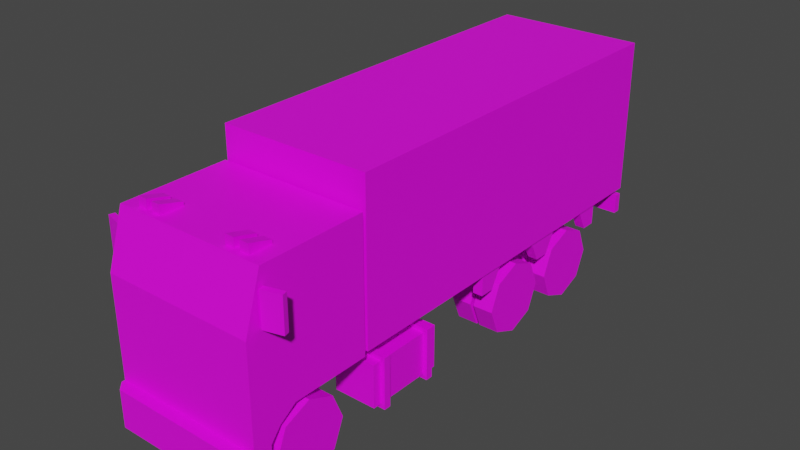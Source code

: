 # Source: Veh_Truck_03_Blue.blend  (saved by Blender 2.90.8; exported with 4.5.12 LTS)
import bpy
from mathutils import Matrix  # noqa: F401  (used for matrix-valued properties, if any)

bpy.ops.wm.read_factory_settings(use_empty=True)
scene = bpy.context.scene
scene.name = 'Scene'

# ---- collections
col_collection = bpy.data.collections.new('Collection'); scene.collection.children.link(col_collection)

# ---- images (referenced by path relative to the original .blend; pixels are not part of the script)
import os
ASSET_DIR = os.environ.get("B2B_ASSET_DIR", "")  # directory of the original .blend (textures are referenced by path, not embedded)
HERE = os.path.dirname(os.path.abspath(__file__))  # packed textures are extracted next to this script under _unpacked/

def load_image(name, relpath, width, height, colorspace="sRGB"):
    """Load a texture the original file referenced (path relative to the .blend, or extracted next to this script)."""
    p = next((c for c in (os.path.join(HERE, relpath), os.path.join(ASSET_DIR, relpath)) if relpath and os.path.exists(c)), "")
    if p:
        img = bpy.data.images.load(p, check_existing=True)
        img.name = name
    else:  # same state as the original file: an image datablock whose file is absent (Cycles renders it pink)
        img = bpy.data.images.new(name, width, height)
        img.source = "FILE"
        img.filepath = "//" + (relpath or name)
    img.colorspace_settings.name = colorspace
    return img
img_city_vehicles_pallete_png = load_image('city_vehicles_pallete.png', 'city_vehicles_pallete.png', 1024, 1024, 'sRGB')

# ---- materials (node trees are filled in below, after node groups)
mat_material = bpy.data.materials.new('Material')
mat_material.use_transparent_shadow = False

# ---- material node trees
mat_material.use_nodes = True; mat_material.node_tree.nodes.clear()
_N = mat_material.node_tree.nodes; _L = mat_material.node_tree.links
n0 = _N.new('ShaderNodeBsdfPrincipled'); n0.name = 'Principled BSDF'; n0.location = (10, 300)
n0.distribution = 'GGX'
n0.subsurface_method = 'BURLEY'
n0.inputs[3].default_value = 1.45
n0.inputs[27].default_value = (0.0, 0.0, 0.0, 1.0)
n0.inputs[28].default_value = 1.0
n1 = _N.new('ShaderNodeOutputMaterial'); n1.name = 'Material Output'; n1.location = (300, 300)
n2 = _N.new('ShaderNodeTexImage'); n2.name = 'Image Texture'; n2.location = (-389, 44)
n2.image = img_city_vehicles_pallete_png
n2.interpolation = 'Closest'
_L.new(n0.outputs[0], n1.inputs[0])
_L.new(n2.outputs[0], n0.inputs[0])
n1.is_active_output = True

# ---- world
world_world = bpy.data.worlds.new('World'); scene.world = world_world
world_world.use_nodes = True; world_world.node_tree.nodes.clear()
_N = world_world.node_tree.nodes; _L = world_world.node_tree.links
n0 = _N.new('ShaderNodeOutputWorld'); n0.name = 'World Output'; n0.location = (300, 300)
n1 = _N.new('ShaderNodeBackground'); n1.name = 'Background'; n1.location = (10, 300)
n1.inputs[0].default_value = (0.05088, 0.05088, 0.05088, 1.0)
_L.new(n1.outputs[0], n0.inputs[0])
n0.is_active_output = True
world_world.color = (0.05088, 0.05088, 0.05088)
world_world.use_sun_shadow = False
world_world.sun_shadow_jitter_overblur = 0.0

# ---- meshes
me_plane = bpy.data.meshes.new('Plane')
me_plane.from_pydata([(0.4551, -2.123, 0.5907), (0.4551, -1.973, 0.6933), (0.6238, -2.229, 1.792), (0.6663, -2.365, 0.4834), (0.6663, -1.277, 1.832), (0.6238, -2.352, 1.402), (0.6663, -1.277, 1.361), (0.4551, -1.277, 0.6933), (0.6663, -1.973, 0.6933), (0.6663, -1.277, 0.6933), (0.4551, -1.277, 0.4834), (0.6663, -2.123, 0.5907), (0.4551, -2.211, 0.4834), (0.4551, -1.887, 0.4834), (0.6663, -2.211, 0.4834), (0.6663, -2.365, 0.1555), (0.4551, -2.211, 0.1555), (0.6663, -2.211, 0.1555), (0.5974, -2.464, 0.4834), (0.6663, -2.395, 0.4834), (0.6663, -2.395, 0.1555), (0.5974, -2.464, 0.1555), (0.3151, -2.211, 0.4834), (0.3151, -1.277, 0.4834), (0.1978, -1.277, 0.2064), (0.1978, -2.193, 0.2064), (0.6663, -1.712, 1.404), (0.6663, -1.712, 1.79), (0.6663, -1.58, 0.6933), (0.6663, -2.185, 1.79), (0.6663, -2.307, 1.404), (0.0425, -2.229, 1.792), (0.0425, -2.352, 1.402), (0.6663, -1.58, 1.832), (0.6663, -2.217, 1.832), (0.6663, -2.365, 1.361), (0.6663, -1.58, 1.361), (0.3541, -2.365, 0.4834), (0.3485, -2.365, 1.031), (0.6663, -2.365, 0.7567), (0.6663, -2.365, 0.5559), (0.3977, -2.365, 0.7567), (0.3977, -2.365, 0.5559), (0.6663, -2.365, 0.5985), (0.3977, -2.365, 0.5985), (0.1042, -2.464, 0.3903), (0.1042, -2.464, 0.2528), (-0.4551, -2.123, 0.5907), (-0.4551, -1.973, 0.6933), (-0.6238, -2.229, 1.792), (-0.6663, -2.365, 0.4834), (-0.6663, -1.277, 1.832), (-0.6238, -2.352, 1.402), (-0.6663, -1.277, 1.361), (0.0, -2.217, 1.832), (0.0, -2.365, 0.4834), (0.0, -1.277, 1.832), (0.0, -1.277, 0.4834), (0.0, -2.365, 1.361), (0.0, -1.277, 1.361), (-0.4551, -1.277, 0.6933), (-0.6663, -1.973, 0.6933), (-0.6663, -1.277, 0.6933), (-0.4551, -1.277, 0.4834), (-0.6663, -2.123, 0.5907), (-0.4551, -2.211, 0.4834), (-0.4551, -1.887, 0.4834), (-0.6663, -2.211, 0.4834), (0.0, -2.211, 0.4834), (0.0, -2.365, 0.1555), (-0.6663, -2.365, 0.1555), (-0.4551, -2.211, 0.1555), (-0.6663, -2.211, 0.1555), (0.0, -2.211, 0.1555), (0.0, -2.464, 0.4834), (0.0, -2.464, 0.1555), (-0.5974, -2.464, 0.4834), (-0.6663, -2.395, 0.4834), (-0.6663, -2.395, 0.1555), (-0.5974, -2.464, 0.1555), (-0.3151, -2.211, 0.4834), (-0.3151, -1.277, 0.4834), (0.0, -2.193, 0.2064), (0.0, -1.277, 0.2064), (-0.1978, -1.277, 0.2064), (-0.1978, -2.193, 0.2064), (0.0, -1.277, 0.6933), (-0.6663, -1.712, 1.404), (-0.6663, -1.712, 1.79), (-0.6663, -1.58, 0.6933), (-0.6663, -2.185, 1.79), (-0.6663, -2.307, 1.404), (-0.0425, -2.229, 1.792), (-0.0425, -2.352, 1.402), (-0.6663, -1.58, 1.832), (-0.6663, -2.217, 1.832), (-0.6663, -2.365, 1.361), (-0.6663, -1.58, 1.361), (-0.3541, -2.365, 0.4834), (0.0, -2.365, 1.031), (-0.3485, -2.365, 1.031), (-0.6663, -2.365, 0.7567), (-0.6663, -2.365, 0.5559), (-0.3977, -2.365, 0.7567), (-0.3977, -2.365, 0.5559), (-0.6663, -2.365, 0.5985), (-0.3977, -2.365, 0.5985), (0.0, -2.464, 0.3903), (0.0, -2.464, 0.2528), (-0.1042, -2.464, 0.3903), (-0.1042, -2.464, 0.2528), (0.1468, -1.294, 0.5162), (0.1468, -1.294, 0.6541), (0.1468, 2.224, 0.5162), (0.1468, 2.224, 0.6541), (0.2365, -1.294, 0.5162), (0.2365, -1.294, 0.6541), (0.2365, 2.224, 0.5162), (0.2365, 2.224, 0.6541), (-0.1468, -1.294, 0.5162), (-0.1468, -1.294, 0.6541), (-0.1468, 2.224, 0.5162), (-0.1468, 2.224, 0.6541), (-0.2365, -1.294, 0.5162), (-0.2365, -1.294, 0.6541), (-0.2365, 2.224, 0.5162), (-0.2365, 2.224, 0.6541), (-0.2917, -1.193, 0.1985), (-0.2917, -1.193, 0.5748), (-0.2917, -0.4874, 0.1985), (-0.2917, -0.4874, 0.5748), (-0.668, -1.193, 0.1985), (-0.668, -1.193, 0.5748), (-0.668, -0.4874, 0.1985), (-0.668, -0.4874, 0.5748), (-0.2539, -1.117, 0.1606), (-0.2539, -1.117, 0.6126), (-0.2539, -1.055, 0.1606), (-0.2539, -1.055, 0.6126), (-0.7059, -1.117, 0.1606), (-0.7059, -1.117, 0.6126), (-0.7059, -1.055, 0.1606), (-0.7059, -1.055, 0.6126), (-0.2539, -0.6252, 0.1606), (-0.2539, -0.6252, 0.6126), (-0.2539, -0.5632, 0.1606), (-0.2539, -0.5632, 0.6126), (-0.7059, -0.6252, 0.1606), (-0.7059, -0.6252, 0.6126), (-0.7059, -0.5632, 0.1606), (-0.7059, -0.5632, 0.6126), (0.1596, 0.4975, 0.228), (0.1596, 0.3873, 0.5514), (0.1596, 0.681, 0.228), (0.1596, 0.7912, 0.5514), (0.2266, 0.4975, 0.228), (0.2266, 0.3873, 0.5514), (0.2266, 0.681, 0.228), (0.2266, 0.7912, 0.5514), (0.1596, 1.274, 0.228), (0.1596, 1.164, 0.5514), (0.1596, 1.457, 0.228), (0.1596, 1.568, 0.5514), (0.2266, 1.274, 0.228), (0.2266, 1.164, 0.5514), (0.2266, 1.457, 0.228), (0.2266, 1.568, 0.5514), (0.1446, 0.5546, 0.2816), (0.1446, 0.5546, 0.3581), (0.1446, 0.6311, 0.2816), (0.1446, 0.6311, 0.3581), (0.5034, 0.5546, 0.2816), (0.5034, 0.5546, 0.3581), (0.5034, 0.6311, 0.2816), (0.5034, 0.6311, 0.3581), (0.1446, 0.5127, 0.2397), (0.1446, 0.5127, 0.4), (0.1446, 0.673, 0.2397), (0.1446, 0.673, 0.4), (-0.1447, 0.5127, 0.2397), (-0.1447, 0.5127, 0.4), (-0.1447, 0.673, 0.2397), (-0.1447, 0.673, 0.4), (-0.1447, 0.5537, 0.2807), (-0.1447, 0.5537, 0.359), (-0.1447, 0.6321, 0.2807), (-0.1447, 0.6321, 0.359), (-0.5046, 0.5537, 0.2807), (-0.5046, 0.5537, 0.359), (-0.5046, 0.6321, 0.2807), (-0.5046, 0.6321, 0.359), (-0.1596, 0.4975, 0.228), (-0.1596, 0.3873, 0.5514), (-0.1596, 0.681, 0.228), (-0.1596, 0.7912, 0.5514), (-0.2266, 0.4975, 0.228), (-0.2266, 0.3873, 0.5514), (-0.2266, 0.681, 0.228), (-0.2266, 0.7912, 0.5514), (-0.1596, 1.274, 0.228), (-0.1596, 1.164, 0.5514), (-0.1596, 1.457, 0.228), (-0.1596, 1.568, 0.5514), (-0.2266, 1.274, 0.228), (-0.2266, 1.164, 0.5514), (-0.2266, 1.457, 0.228), (-0.2266, 1.568, 0.5514), (0.1446, 1.329, 0.2816), (0.1446, 1.329, 0.3581), (0.1446, 1.406, 0.2816), (0.1446, 1.406, 0.3581), (0.5034, 1.329, 0.2816), (0.5034, 1.329, 0.3581), (0.5034, 1.406, 0.2816), (0.5034, 1.406, 0.3581), (0.1446, 1.287, 0.2397), (0.1446, 1.287, 0.4), (0.1446, 1.448, 0.2397), (0.1446, 1.448, 0.4), (-0.1447, 1.287, 0.2397), (-0.1447, 1.287, 0.4), (-0.1447, 1.448, 0.2397), (-0.1447, 1.448, 0.4), (-0.1447, 1.328, 0.2807), (-0.1447, 1.328, 0.359), (-0.1447, 1.407, 0.2807), (-0.1447, 1.407, 0.359), (-0.5046, 1.328, 0.2807), (-0.5046, 1.328, 0.359), (-0.5046, 1.407, 0.2807), (-0.5046, 1.407, 0.359), (0.4587, 2.272, 0.5825), (0.3361, 2.272, 0.5825), (0.5851, 2.272, 0.5825), (0.6696, 2.204, 0.4949), (0.6696, 2.204, 0.6702), (0.6696, 2.272, 0.4949), (0.6696, 2.272, 0.6702), (0.08782, 2.272, 0.6399), (0.08782, 2.272, 0.53), (0.4075, 2.272, 0.5529), (0.5339, 2.272, 0.5529), (0.5851, 2.272, 0.5233), (0.6364, 2.272, 0.6121), (0.2849, 2.272, 0.6121), (0.3874, 2.272, 0.6121), (0.2849, 2.272, 0.5775), (0.3874, 2.272, 0.5529), (0.2849, 2.272, 0.5529), (0.6364, 2.272, 0.5529), (0.6364, 2.272, 0.6082), (0.51, 2.272, 0.5529), (0.51, 2.272, 0.6121), (0.5851, 2.272, 0.6417), (0.5339, 2.272, 0.6121), (0.3361, 2.272, 0.6417), (0.4587, 2.272, 0.5233), (0.4587, 2.272, 0.6417), (0.3361, 2.272, 0.5233), (0.4075, 2.272, 0.6121), (-0.4587, 2.272, 0.5825), (-0.3361, 2.272, 0.5825), (-0.5851, 2.272, 0.5825), (0.0, 2.204, 0.4949), (0.0, 2.204, 0.6702), (0.0, 2.272, 0.4949), (0.0, 2.272, 0.6702), (-0.6696, 2.204, 0.4949), (-0.6696, 2.204, 0.6702), (-0.6696, 2.272, 0.4949), (-0.6696, 2.272, 0.6702), (0.0, 2.272, 0.6399), (0.0, 2.272, 0.53), (-0.08782, 2.272, 0.6399), (-0.08782, 2.272, 0.53), (-0.4075, 2.272, 0.5529), (-0.5339, 2.272, 0.5529), (-0.5851, 2.272, 0.5233), (-0.6364, 2.272, 0.6121), (-0.2849, 2.272, 0.6121), (-0.3874, 2.272, 0.6121), (-0.2849, 2.272, 0.5775), (-0.3874, 2.272, 0.5529), (-0.2849, 2.272, 0.5529), (-0.6364, 2.272, 0.5529), (-0.6364, 2.272, 0.6082), (-0.51, 2.272, 0.5529), (-0.51, 2.272, 0.6121), (-0.5851, 2.272, 0.6417), (-0.5339, 2.272, 0.6121), (-0.3361, 2.272, 0.6417), (-0.4587, 2.272, 0.5233), (-0.4587, 2.272, 0.6417), (-0.3361, 2.272, 0.5233), (-0.4075, 2.272, 0.6121), (-0.1933, -0.04425, 0.5259), (-0.1933, -0.04425, 0.6449), (-0.1933, 0.04425, 0.5259), (-0.1933, 0.04425, 0.6449), (0.1933, -0.04425, 0.5259), (0.1933, -0.04425, 0.6449), (0.1933, 0.04425, 0.5259), (0.1933, 0.04425, 0.6449), (-0.1933, 0.5521, 0.5259), (-0.1933, 0.5521, 0.6449), (-0.1933, 0.6406, 0.5259), (-0.1933, 0.6406, 0.6449), (0.1933, 0.5521, 0.5259), (0.1933, 0.5521, 0.6449), (0.1933, 0.6406, 0.5259), (0.1933, 0.6406, 0.6449), (-0.1933, 1.821, 0.5259), (-0.1933, 1.821, 0.6449), (-0.1933, 1.91, 0.5259), (-0.1933, 1.91, 0.6449), (0.1933, 1.821, 0.5259), (0.1933, 1.821, 0.6449), (0.1933, 1.91, 0.5259), (0.1933, 1.91, 0.6449), (-0.1933, 1.323, 0.5259), (-0.1933, 1.323, 0.6449), (-0.1933, 1.412, 0.5259), (-0.1933, 1.412, 0.6449), (0.1933, 1.323, 0.5259), (0.1933, 1.323, 0.6449), (0.1933, 1.412, 0.5259), (0.1933, 1.412, 0.6449), (0.1636, -0.03757, 0.6517), (0.1636, -0.03757, 0.7327), (0.1636, 0.04163, 0.6517), (0.1636, 0.04163, 0.7327), (0.2197, -0.03757, 0.6517), (0.2197, -0.03757, 0.7327), (0.2197, 0.04163, 0.6517), (0.2197, 0.04163, 0.7327), (0.1636, -1.119, 0.6517), (0.1636, -1.119, 0.7327), (0.1636, -1.039, 0.6517), (0.1636, -1.039, 0.7327), (0.2197, -1.119, 0.6517), (0.2197, -1.119, 0.7327), (0.2197, -1.039, 0.6517), (0.2197, -1.039, 0.7327), (0.1636, -0.6363, 0.6517), (0.1636, -0.6363, 0.7327), (0.1636, -0.5571, 0.6517), (0.1636, -0.5571, 0.7327), (0.2197, -0.6363, 0.6517), (0.2197, -0.6363, 0.7327), (0.2197, -0.5571, 0.6517), (0.2197, -0.5571, 0.7327), (0.1636, 0.5577, 0.6517), (0.1636, 0.5577, 0.7327), (0.1636, 0.6369, 0.6517), (0.1636, 0.6369, 0.7327), (0.2197, 0.5577, 0.6517), (0.2197, 0.5577, 0.7327), (0.2197, 0.6369, 0.6517), (0.2197, 0.6369, 0.7327), (0.1636, 1.328, 0.6517), (0.1636, 1.328, 0.7327), (0.1636, 1.407, 0.6517), (0.1636, 1.407, 0.7327), (0.2197, 1.328, 0.6517), (0.2197, 1.328, 0.7327), (0.2197, 1.407, 0.6517), (0.2197, 1.407, 0.7327), (0.1636, 1.825, 0.6517), (0.1636, 1.825, 0.7327), (0.1636, 1.905, 0.6517), (0.1636, 1.905, 0.7327), (0.2197, 1.825, 0.6517), (0.2197, 1.825, 0.7327), (0.2197, 1.905, 0.6517), (0.2197, 1.905, 0.7327), (-0.1636, -0.03757, 0.6517), (-0.1636, -0.03757, 0.7327), (-0.1636, 0.04163, 0.6517), (-0.1636, 0.04163, 0.7327), (-0.2197, -0.03757, 0.6517), (-0.2197, -0.03757, 0.7327), (-0.2197, 0.04163, 0.6517), (-0.2197, 0.04163, 0.7327), (-0.1636, -1.119, 0.6517), (-0.1636, -1.119, 0.7327), (-0.1636, -1.039, 0.6517), (-0.1636, -1.039, 0.7327), (-0.2197, -1.119, 0.6517), (-0.2197, -1.119, 0.7327), (-0.2197, -1.039, 0.6517), (-0.2197, -1.039, 0.7327), (-0.1636, -0.6363, 0.6517), (-0.1636, -0.6363, 0.7327), (-0.1636, -0.5571, 0.6517), (-0.1636, -0.5571, 0.7327), (-0.2197, -0.6363, 0.6517), (-0.2197, -0.6363, 0.7327), (-0.2197, -0.5571, 0.6517), (-0.2197, -0.5571, 0.7327), (-0.1636, 0.5577, 0.6517), (-0.1636, 0.5577, 0.7327), (-0.1636, 0.6369, 0.6517), (-0.1636, 0.6369, 0.7327), (-0.2197, 0.5577, 0.6517), (-0.2197, 0.5577, 0.7327), (-0.2197, 0.6369, 0.6517), (-0.2197, 0.6369, 0.7327), (-0.1636, 1.328, 0.6517), (-0.1636, 1.328, 0.7327), (-0.1636, 1.407, 0.6517), (-0.1636, 1.407, 0.7327), (-0.2197, 1.328, 0.6517), (-0.2197, 1.328, 0.7327), (-0.2197, 1.407, 0.6517), (-0.2197, 1.407, 0.7327), (-0.1636, 1.825, 0.6517), (-0.1636, 1.825, 0.7327), (-0.1636, 1.905, 0.6517), (-0.1636, 1.905, 0.7327), (-0.2197, 1.825, 0.6517), (-0.2197, 1.825, 0.7327), (-0.2197, 1.905, 0.6517), (-0.2197, 1.905, 0.7327), (-0.67, -1.252, 0.7256), (-0.67, -1.252, 2.11), (-0.6075, 2.272, 0.7881), (-0.6075, 2.272, 2.047), (0.67, -1.252, 0.7256), (0.67, -1.252, 2.11), (0.6075, 2.272, 0.7881), (0.6075, 2.272, 2.047), (0.5636, 0.1454, 0.532), (0.5636, 0.1454, 0.7359), (0.5636, 0.2787, 0.532), (0.5636, 0.3928, 0.7359), (0.6527, 0.1454, 0.532), (0.6527, 0.1454, 0.7359), (0.6527, 0.2787, 0.532), (0.6527, 0.3928, 0.7359), (0.5636, 0.9349, 0.532), (0.5636, 0.8304, 0.7359), (0.5636, 1.068, 0.532), (0.5636, 1.182, 0.7359), (0.6527, 0.9349, 0.532), (0.6527, 0.8304, 0.7359), (0.6527, 1.068, 0.532), (0.6527, 1.182, 0.7359), (0.5636, 1.69, 0.532), (0.5636, 1.585, 0.7359), (0.5636, 1.823, 0.532), (0.5636, 1.823, 0.7359), (0.6527, 1.69, 0.532), (0.6527, 1.585, 0.7359), (0.6527, 1.823, 0.532), (0.6527, 1.823, 0.7359), (-0.5636, 0.1454, 0.532), (-0.5636, 0.1454, 0.7359), (-0.5636, 0.2787, 0.532), (-0.5636, 0.3928, 0.7359), (-0.6527, 0.1454, 0.532), (-0.6527, 0.1454, 0.7359), (-0.6527, 0.2787, 0.532), (-0.6527, 0.3928, 0.7359), (-0.5636, 0.9349, 0.532), (-0.5636, 0.8304, 0.7359), (-0.5636, 1.068, 0.532), (-0.5636, 1.182, 0.7359), (-0.6527, 0.9349, 0.532), (-0.6527, 0.8304, 0.7359), (-0.6527, 1.068, 0.532), (-0.6527, 1.182, 0.7359), (-0.5636, 1.69, 0.532), (-0.5636, 1.585, 0.7359), (-0.5636, 1.823, 0.532), (-0.5636, 1.823, 0.7359), (-0.6527, 1.69, 0.532), (-0.6527, 1.585, 0.7359), (-0.6527, 1.823, 0.532), (-0.6527, 1.823, 0.7359), (0.2917, -1.193, 0.1985), (0.2917, -1.193, 0.5748), (0.2917, -0.4874, 0.1985), (0.2917, -0.4874, 0.5748), (0.668, -1.193, 0.1985), (0.668, -1.193, 0.5748), (0.668, -0.4874, 0.1985), (0.668, -0.4874, 0.5748), (0.2539, -1.117, 0.1606), (0.2539, -1.117, 0.6126), (0.2539, -1.055, 0.1606), (0.2539, -1.055, 0.6126), (0.7059, -1.117, 0.1606), (0.7059, -1.117, 0.6126), (0.7059, -1.055, 0.1606), (0.7059, -1.055, 0.6126), (0.2539, -0.6252, 0.1606), (0.2539, -0.6252, 0.6126), (0.2539, -0.5632, 0.1606), (0.2539, -0.5632, 0.6126), (0.7059, -0.6252, 0.1606), (0.7059, -0.6252, 0.6126), (0.7059, -0.5632, 0.1606), (0.7059, -0.5632, 0.6126), (-0.1933, -0.6403, 0.5259), (-0.1933, -0.6403, 0.6449), (-0.1933, -0.5518, 0.5259), (-0.1933, -0.5518, 0.6449), (0.1933, -0.6403, 0.5259), (0.1933, -0.6403, 0.6449), (0.1933, -0.5518, 0.5259), (0.1933, -0.5518, 0.6449), (-0.1933, -1.124, 0.5259), (-0.1933, -1.124, 0.6449), (-0.1933, -1.035, 0.5259), (-0.1933, -1.035, 0.6449), (0.1933, -1.124, 0.5259), (0.1933, -1.124, 0.6449), (0.1933, -1.035, 0.5259), (0.1933, -1.035, 0.6449), (-0.5043, -1.886, 0.2816), (-0.5043, -1.886, 0.3581), (-0.5043, -1.809, 0.2816), (-0.5043, -1.809, 0.3581), (0.5043, -1.886, 0.2816), (0.5043, -1.886, 0.3581), (0.5043, -1.809, 0.2816), (0.5043, -1.809, 0.3581), (0.6826, -2.245, 1.395), (0.6826, -2.245, 1.687), (0.6699, -2.197, 1.395), (0.6699, -2.197, 1.687), (0.8418, -2.202, 1.395), (0.8418, -2.202, 1.687), (0.829, -2.154, 1.395), (0.829, -2.154, 1.687), (-0.6826, -2.245, 1.395), (-0.6826, -2.245, 1.687), (-0.6699, -2.197, 1.395), (-0.6699, -2.197, 1.687), (-0.8418, -2.202, 1.395), (-0.8418, -2.202, 1.687), (-0.829, -2.154, 1.395), (-0.829, -2.154, 1.687), (0.4472, -2.167, 1.83), (0.4587, -2.167, 1.904), (0.4472, -1.966, 1.83), (0.4472, -1.966, 1.861), (0.5259, -2.167, 1.83), (0.5144, -2.167, 1.904), (0.5259, -1.966, 1.83), (0.5259, -1.966, 1.861), (0.3143, -2.167, 1.83), (0.3258, -2.167, 1.904), (0.3143, -1.966, 1.83), (0.3143, -1.966, 1.861), (0.393, -2.167, 1.83), (0.3815, -2.167, 1.904), (0.393, -1.966, 1.83), (0.393, -1.966, 1.861), (-0.4472, -2.167, 1.83), (-0.4587, -2.167, 1.904), (-0.4472, -1.966, 1.83), (-0.4472, -1.966, 1.861), (-0.5259, -2.167, 1.83), (-0.5144, -2.167, 1.904), (-0.5259, -1.966, 1.83), (-0.5259, -1.966, 1.861), (-0.3143, -2.167, 1.83), (-0.3258, -2.167, 1.904), (-0.3143, -1.966, 1.83), (-0.3143, -1.966, 1.861), (-0.393, -2.167, 1.83), (-0.3815, -2.167, 1.904), (-0.393, -1.966, 1.83), (-0.393, -1.966, 1.861), (-0.67, 2.272, 2.11), (-0.67, 2.272, 0.7256), (0.67, 2.272, 0.7256), (0.67, 2.272, 2.11), (0.0, 2.272, 0.7256), (0.0, 2.272, 2.11), (0.0, -1.252, 0.7256), (0.0, -1.252, 2.11), (0.0, 2.272, 0.7881), (0.0, 2.272, 2.047), (0.0, 2.272, 0.9026), (0.0, 2.272, 0.8514), (0.1049, 2.272, 0.9026), (0.1049, 2.272, 0.8514), (-0.1055, 2.272, 0.8514), (-0.1055, 2.272, 0.9026), (0.4472, -2.167, 1.915), (0.4587, -2.167, 1.841), (0.5259, -2.167, 1.915), (0.3143, -2.167, 1.915), (0.5144, -2.167, 1.841), (0.3258, -2.167, 1.841), (0.393, -2.167, 1.915), (-0.4472, -2.167, 1.915), (0.3815, -2.167, 1.841), (-0.4587, -2.167, 1.841), (-0.5259, -2.167, 1.915), (-0.3143, -2.167, 1.915), (-0.5144, -2.167, 1.841), (-0.3258, -2.167, 1.841), (-0.393, -2.167, 1.915), (-0.3815, -2.167, 1.841)], [], [(0, 1, 8, 11), (1, 7, 9, 28, 8), (35, 39, 43, 40, 3, 14, 11, 8, 28, 36), (29, 30, 26, 27), (6, 9, 7, 86, 59), (4, 6, 59, 56), (3, 40, 42, 44, 41, 39, 35, 58, 99, 38, 37), (5, 2, 31, 32), (34, 33, 4, 56, 54), (13, 0, 12), (13, 1, 0), (13, 7, 1), (12, 0, 11, 14), (7, 13, 10), (10, 13, 12, 22, 23), (73, 16, 17, 15, 69), (12, 14, 17, 16), (68, 22, 12, 16, 73), (14, 3, 15, 17), (15, 3, 19, 20), (69, 15, 20, 21, 75), (18, 74, 107, 45, 46, 108, 75, 21), (20, 19, 18, 21), (3, 37, 55, 74, 18, 19), (24, 25, 82, 83), (22, 68, 82, 25), (23, 22, 25, 24), (57, 23, 24, 83), (86, 7, 10, 23, 57), (33, 36, 6, 4), (36, 28, 9, 6), (2, 5, 35, 34), (32, 31, 54, 58), (5, 32, 58, 35), (31, 2, 34, 54), (29, 27, 33, 34), (30, 29, 34, 35), (26, 30, 35, 36), (27, 26, 36, 33), (37, 38, 99, 55), (43, 44, 42, 40), (41, 44, 43, 39), (108, 46, 45, 107), (47, 64, 61, 48), (48, 61, 89, 62, 60), (96, 97, 89, 61, 64, 67, 50, 102, 105, 101), (90, 88, 87, 91), (53, 59, 86, 60, 62), (51, 56, 59, 53), (50, 98, 100, 99, 58, 96, 101, 103, 106, 104, 102), (52, 93, 92, 49), (95, 54, 56, 51, 94), (66, 65, 47), (66, 47, 48), (66, 48, 60), (65, 67, 64, 47), (60, 63, 66), (63, 81, 80, 65, 66), (73, 69, 70, 72, 71), (65, 71, 72, 67), (68, 73, 71, 65, 80), (67, 72, 70, 50), (70, 78, 77, 50), (69, 75, 79, 78, 70), (76, 79, 75, 108, 110, 109, 107, 74), (78, 79, 76, 77), (50, 77, 76, 74, 55, 98), (84, 83, 82, 85), (80, 85, 82, 68), (81, 84, 85, 80), (57, 83, 84, 81), (86, 57, 81, 63, 60), (94, 51, 53, 97), (97, 53, 62, 89), (49, 95, 96, 52), (93, 58, 54, 92), (52, 96, 58, 93), (92, 54, 95, 49), (90, 95, 94, 88), (91, 96, 95, 90), (87, 97, 96, 91), (88, 94, 97, 87), (98, 55, 99, 100), (105, 102, 104, 106), (103, 101, 105, 106), (108, 107, 109, 110), (111, 112, 114, 113), (113, 114, 118, 117), (117, 118, 116, 115), (113, 117, 115, 111), (118, 114, 112, 116), (119, 121, 122, 120), (121, 125, 126, 122), (125, 123, 124, 126), (121, 119, 123, 125), (126, 124, 120, 122), (127, 129, 130, 128), (129, 133, 134, 130), (133, 131, 132, 134), (131, 127, 128, 132), (129, 127, 131, 133), (134, 132, 128, 130), (135, 137, 138, 136), (137, 141, 142, 138), (141, 139, 140, 142), (139, 135, 136, 140), (137, 135, 139, 141), (142, 140, 136, 138), (143, 145, 146, 144), (145, 149, 150, 146), (149, 147, 148, 150), (147, 143, 144, 148), (145, 143, 147, 149), (150, 148, 144, 146), (151, 152, 154, 153), (153, 154, 158, 157), (157, 158, 156, 155), (155, 156, 152, 151), (153, 157, 155, 151), (158, 154, 152, 156), (159, 160, 162, 161), (161, 162, 166, 165), (165, 166, 164, 163), (163, 164, 160, 159), (161, 165, 163, 159), (166, 162, 160, 164), (169, 170, 174, 173), (171, 172, 168, 167), (169, 173, 171, 167), (174, 170, 168, 172), (170, 169, 177, 178), (167, 168, 176, 175), (168, 170, 178, 176), (169, 167, 175, 177), (176, 178, 182, 180), (177, 175, 179, 181), (178, 177, 181, 182), (175, 176, 180, 179), (182, 181, 185, 186), (179, 180, 184, 183), (180, 182, 186, 184), (181, 179, 183, 185), (184, 186, 190, 188), (185, 183, 187, 189), (186, 185, 189, 190), (183, 184, 188, 187), (191, 193, 194, 192), (193, 197, 198, 194), (197, 195, 196, 198), (195, 191, 192, 196), (193, 191, 195, 197), (198, 196, 192, 194), (199, 201, 202, 200), (201, 205, 206, 202), (205, 203, 204, 206), (203, 199, 200, 204), (201, 199, 203, 205), (206, 204, 200, 202), (209, 210, 214, 213), (211, 212, 208, 207), (209, 213, 211, 207), (214, 210, 208, 212), (210, 209, 217, 218), (207, 208, 216, 215), (208, 210, 218, 216), (209, 207, 215, 217), (216, 218, 222, 220), (217, 215, 219, 221), (218, 217, 221, 222), (215, 216, 220, 219), (222, 221, 225, 226), (219, 220, 224, 223), (220, 222, 226, 224), (221, 219, 223, 225), (224, 226, 230, 228), (225, 223, 227, 229), (226, 225, 229, 230), (223, 224, 228, 227), (252, 251, 231), (257, 252, 231), (265, 272, 239, 246, 248, 258, 247, 240, 256, 251, 241, 242, 249, 250, 237, 236), (236, 237, 235, 234), (234, 235, 264, 263), (265, 236, 234, 263), (237, 266, 264, 235), (271, 238, 239, 272), (250, 249, 233), (251, 256, 231), (248, 246, 232), (241, 254, 233), (259, 257, 231), (245, 247, 232), (255, 245, 232), (253, 243, 233), (246, 244, 232), (237, 250, 243, 253, 254, 241, 251, 252, 257, 259, 240, 247, 245, 255, 244, 246, 239, 238, 271, 266), (254, 253, 233), (240, 259, 231), (244, 255, 232), (243, 250, 233), (247, 258, 232), (242, 241, 233), (249, 242, 233), (258, 248, 232), (256, 240, 231), (287, 260, 286), (292, 260, 287), (265, 269, 270, 285, 284, 277, 276, 286, 291, 275, 282, 293, 283, 281, 274, 272), (269, 267, 268, 270), (267, 263, 264, 268), (265, 263, 267, 269), (270, 268, 264, 266), (271, 272, 274, 273), (285, 262, 284), (286, 260, 291), (283, 261, 281), (276, 262, 289), (294, 260, 292), (280, 261, 282), (290, 261, 280), (288, 262, 278), (281, 261, 279), (270, 266, 271, 273, 274, 281, 279, 290, 280, 282, 275, 294, 292, 287, 286, 276, 289, 288, 278, 285), (289, 262, 288), (275, 260, 294), (279, 261, 290), (278, 262, 285), (282, 261, 293), (277, 262, 276), (284, 262, 277), (293, 261, 283), (291, 260, 275), (295, 296, 298, 297), (297, 298, 302, 301), (301, 302, 300, 299), (299, 300, 296, 295), (297, 301, 299, 295), (302, 298, 296, 300), (303, 304, 306, 305), (305, 306, 310, 309), (309, 310, 308, 307), (307, 308, 304, 303), (305, 309, 307, 303), (310, 306, 304, 308), (311, 312, 314, 313), (313, 314, 318, 317), (317, 318, 316, 315), (315, 316, 312, 311), (313, 317, 315, 311), (318, 314, 312, 316), (319, 320, 322, 321), (321, 322, 326, 325), (325, 326, 324, 323), (323, 324, 320, 319), (321, 325, 323, 319), (326, 322, 320, 324), (327, 328, 330, 329), (329, 330, 334, 333), (333, 334, 332, 331), (331, 332, 328, 327), (335, 336, 338, 337), (337, 338, 342, 341), (341, 342, 340, 339), (339, 340, 336, 335), (343, 344, 346, 345), (345, 346, 350, 349), (349, 350, 348, 347), (347, 348, 344, 343), (351, 352, 354, 353), (353, 354, 358, 357), (357, 358, 356, 355), (355, 356, 352, 351), (359, 360, 362, 361), (361, 362, 366, 365), (365, 366, 364, 363), (363, 364, 360, 359), (367, 368, 370, 369), (369, 370, 374, 373), (373, 374, 372, 371), (371, 372, 368, 367), (375, 377, 378, 376), (377, 381, 382, 378), (381, 379, 380, 382), (379, 375, 376, 380), (383, 385, 386, 384), (385, 389, 390, 386), (389, 387, 388, 390), (387, 383, 384, 388), (391, 393, 394, 392), (393, 397, 398, 394), (397, 395, 396, 398), (395, 391, 392, 396), (399, 401, 402, 400), (401, 405, 406, 402), (405, 403, 404, 406), (403, 399, 400, 404), (407, 409, 410, 408), (409, 413, 414, 410), (413, 411, 412, 414), (411, 407, 408, 412), (415, 417, 418, 416), (417, 421, 422, 418), (421, 419, 420, 422), (419, 415, 416, 420), (423, 424, 575, 576), (583, 586, 588, 587, 585, 584, 430, 429), (577, 578, 428, 427), (581, 582, 424, 423), (579, 577, 427, 581), (580, 575, 424, 582), (431, 432, 434, 433), (433, 434, 438, 437), (437, 438, 436, 435), (435, 436, 432, 431), (433, 437, 435, 431), (438, 434, 432, 436), (439, 440, 442, 441), (441, 442, 446, 445), (445, 446, 444, 443), (443, 444, 440, 439), (441, 445, 443, 439), (446, 442, 440, 444), (447, 448, 450, 449), (449, 450, 454, 453), (453, 454, 452, 451), (451, 452, 448, 447), (449, 453, 451, 447), (454, 450, 448, 452), (455, 457, 458, 456), (457, 461, 462, 458), (461, 459, 460, 462), (459, 455, 456, 460), (457, 455, 459, 461), (462, 460, 456, 458), (463, 465, 466, 464), (465, 469, 470, 466), (469, 467, 468, 470), (467, 463, 464, 468), (465, 463, 467, 469), (470, 468, 464, 466), (471, 473, 474, 472), (473, 477, 478, 474), (477, 475, 476, 478), (475, 471, 472, 476), (473, 471, 475, 477), (478, 476, 472, 474), (479, 480, 482, 481), (481, 482, 486, 485), (485, 486, 484, 483), (483, 484, 480, 479), (481, 485, 483, 479), (486, 482, 480, 484), (487, 488, 490, 489), (489, 490, 494, 493), (493, 494, 492, 491), (491, 492, 488, 487), (489, 493, 491, 487), (494, 490, 488, 492), (495, 496, 498, 497), (497, 498, 502, 501), (501, 502, 500, 499), (499, 500, 496, 495), (497, 501, 499, 495), (502, 498, 496, 500), (503, 504, 506, 505), (505, 506, 510, 509), (509, 510, 508, 507), (507, 508, 504, 503), (505, 509, 507, 503), (510, 506, 504, 508), (511, 512, 514, 513), (513, 514, 518, 517), (517, 518, 516, 515), (515, 516, 512, 511), (513, 517, 515, 511), (518, 514, 512, 516), (521, 522, 526, 525), (523, 524, 520, 519), (521, 525, 523, 519), (526, 522, 520, 524), (527, 528, 530, 529), (529, 530, 534, 533), (533, 534, 532, 531), (531, 532, 528, 527), (529, 533, 531, 527), (534, 530, 528, 532), (535, 537, 538, 536), (537, 541, 542, 538), (541, 539, 540, 542), (539, 535, 536, 540), (537, 535, 539, 541), (542, 540, 536, 538), (543, 591, 546, 545), (545, 546, 550, 549), (549, 550, 593, 547), (595, 548, 544, 592), (550, 546, 591, 593), (551, 594, 554, 553), (553, 554, 558, 557), (557, 558, 597, 555), (599, 556, 552, 596), (558, 554, 594, 597), (559, 561, 562, 598), (561, 565, 566, 562), (565, 563, 601, 566), (603, 600, 560, 564), (566, 601, 598, 562), (567, 569, 570, 602), (569, 573, 574, 570), (573, 571, 605, 574), (606, 604, 568, 572), (574, 605, 602, 570), (426, 425, 576, 575), (583, 429, 577, 579), (584, 426, 575, 580), (429, 430, 578, 577), (430, 584, 580, 578), (425, 583, 579, 576), (578, 580, 582, 428), (576, 579, 581, 423), (427, 428, 582, 581), (425, 426, 584, 585, 590, 589, 586, 583), (585, 587, 588, 586), (586, 589, 590, 585), (592, 544, 591, 543), (548, 595, 547, 593), (595, 592, 543, 547), (544, 548, 593, 591), (596, 552, 594, 551), (556, 599, 555, 597), (599, 596, 551, 555), (552, 556, 597, 594), (560, 600, 559, 598), (603, 564, 601, 563), (600, 603, 563, 559), (564, 560, 598, 601), (568, 604, 567, 602), (606, 572, 605, 571), (604, 606, 571, 567), (572, 568, 602, 605)])
_uv = me_plane.uv_layers.new(name='UVMap')
_uv.uv.foreach_set('vector', [0.2245, 0.02779, 0.2245, 0.02753, 0.2248, 0.02753, 0.2248, 0.02779, 0.2245, 0.02753, 0.2245, 0.02635, 0.2248, 0.02635, 0.2248, 0.02686, 0.2248, 0.02753, 0.7822, 0.5056, 0.7822, 0.5036, 0.7822, 0.5031, 0.7822, 0.503, 0.7822, 0.5028, 0.7827, 0.5028, 0.7829, 0.5031, 0.7834, 0.5034, 0.7847, 0.5034, 0.7847, 0.5056, 0.1121, 0.04795, 0.1118, 0.04688, 0.1134, 0.04688, 0.1134, 0.04795, 0.7872, 0.4887, 0.7872, 0.4988, 0.784, 0.4988, 0.7772, 0.4988, 0.7772, 0.4887, 0.7872, 0.4816, 0.7872, 0.4887, 0.7772, 0.4887, 0.7772, 0.4816, 0.79, 0.506, 0.79, 0.5058, 0.7908, 0.5058, 0.7908, 0.5057, 0.7908, 0.5052, 0.79, 0.5052, 0.79, 0.5032, 0.7921, 0.5032, 0.7921, 0.5043, 0.791, 0.5043, 0.791, 0.506, 0.1185, 0.04461, 0.1185, 0.04353, 0.1201, 0.04353, 0.1201, 0.04461, 0.79, 0.506, 0.792, 0.506, 0.793, 0.506, 0.793, 0.5082, 0.79, 0.5082, 0.2248, 0.02917, 0.2247, 0.02877, 0.2248, 0.02862, 0.2248, 0.02917, 0.2245, 0.02903, 0.2247, 0.02877, 0.2248, 0.02917, 0.2245, 0.03021, 0.2245, 0.02903, 0.2221, 0.02551, 0.2219, 0.02551, 0.2219, 0.02515, 0.2221, 0.02515, 0.2245, 0.03021, 0.2248, 0.02917, 0.2248, 0.03021, 0.2247, 0.03271, 0.2247, 0.03168, 0.2247, 0.03113, 0.225, 0.03113, 0.225, 0.03271, 0.8231, 0.107, 0.8231, 0.1035, 0.8231, 0.1019, 0.8243, 0.1019, 0.8243, 0.107, 0.2221, 0.02551, 0.2221, 0.02515, 0.2227, 0.02515, 0.2227, 0.02551, 0.2221, 0.02628, 0.2221, 0.02575, 0.2221, 0.02551, 0.2227, 0.02551, 0.2227, 0.02628, 0.827, 0.1193, 0.822, 0.1193, 0.822, 0.1087, 0.827, 0.1087, 0.8139, 0.1277, 0.8139, 0.1286, 0.8138, 0.1286, 0.8138, 0.1277, 0.8243, 0.107, 0.8243, 0.1019, 0.8245, 0.1019, 0.825, 0.1025, 0.825, 0.107, 0.8217, 0.1223, 0.8217, 0.1238, 0.8215, 0.1238, 0.8215, 0.1235, 0.8212, 0.1235, 0.8212, 0.1238, 0.8209, 0.1238, 0.8209, 0.1223, 0.8138, 0.1277, 0.8138, 0.1286, 0.8136, 0.1286, 0.8136, 0.1277, 0.8104, 0.1351, 0.8104, 0.1344, 0.8104, 0.1335, 0.8107, 0.1335, 0.8107, 0.135, 0.8105, 0.1351, 0.2226, 0.02944, 0.2226, 0.03099, 0.2223, 0.03099, 0.2223, 0.02944, 0.2214, 0.01343, 0.2214, 0.02483, 0.2114, 0.02483, 0.2114, 0.01768, 0.2185, 0.03714, 0.2185, 0.03556, 0.219, 0.03559, 0.219, 0.03714, 0.2139, 0.03341, 0.2144, 0.03341, 0.2142, 0.03388, 0.2139, 0.03388, 0.2139, 0.03306, 0.2146, 0.03306, 0.2146, 0.03341, 0.2144, 0.03341, 0.2139, 0.03341, 0.7847, 0.5071, 0.7847, 0.5056, 0.7857, 0.5056, 0.7857, 0.5071, 0.7847, 0.5056, 0.7847, 0.5034, 0.7857, 0.5034, 0.7857, 0.5056, 0.7901, 0.5018, 0.7901, 0.5031, 0.79, 0.5032, 0.79, 0.5017, 0.792, 0.5031, 0.792, 0.5018, 0.7921, 0.5017, 0.7921, 0.5032, 0.7901, 0.5031, 0.792, 0.5031, 0.7921, 0.5032, 0.79, 0.5032, 0.792, 0.5018, 0.7901, 0.5018, 0.79, 0.5017, 0.7921, 0.5017, 0.7827, 0.507, 0.7843, 0.507, 0.7847, 0.5071, 0.7826, 0.5071, 0.7824, 0.5057, 0.7827, 0.507, 0.7826, 0.5071, 0.7822, 0.5056, 0.7843, 0.5057, 0.7824, 0.5057, 0.7822, 0.5056, 0.7847, 0.5056, 0.7843, 0.507, 0.7843, 0.5057, 0.7847, 0.5056, 0.7847, 0.5071, 0.1192, 0.04716, 0.1192, 0.04564, 0.1202, 0.04564, 0.1202, 0.04716, 0.8734, 0.5651, 0.8777, 0.5651, 0.8777, 0.5658, 0.8734, 0.5658, 0.9739, 0.5136, 0.9739, 0.5156, 0.9705, 0.5156, 0.9705, 0.5136, 0.5052, 0.05944, 0.5052, 0.05324, 0.5133, 0.05324, 0.5133, 0.05944, 0.2248, 0.0372, 0.2245, 0.0372, 0.2245, 0.03695, 0.2248, 0.03695, 0.2248, 0.03695, 0.2245, 0.03695, 0.2245, 0.03628, 0.2245, 0.03577, 0.2248, 0.03577, 0.7815, 0.5056, 0.779, 0.5056, 0.779, 0.5034, 0.7803, 0.5034, 0.7808, 0.5031, 0.781, 0.5028, 0.7815, 0.5028, 0.7815, 0.503, 0.7815, 0.5031, 0.7815, 0.5036, 0.1106, 0.04795, 0.1093, 0.04795, 0.1093, 0.04688, 0.1109, 0.04688, 0.7822, 0.516, 0.7921, 0.516, 0.7921, 0.5259, 0.7853, 0.5259, 0.7822, 0.5259, 0.7777, 0.4659, 0.7848, 0.4659, 0.7848, 0.471, 0.7777, 0.471, 0.7942, 0.506, 0.7932, 0.506, 0.7932, 0.5043, 0.7921, 0.5043, 0.7921, 0.5032, 0.7942, 0.5032, 0.7942, 0.5052, 0.7934, 0.5052, 0.7934, 0.5057, 0.7934, 0.5058, 0.7942, 0.5058, 0.1219, 0.04461, 0.1203, 0.04461, 0.1203, 0.04353, 0.1219, 0.04353, 0.79, 0.5104, 0.79, 0.5082, 0.793, 0.5082, 0.793, 0.5104, 0.792, 0.5104, 0.2245, 0.03473, 0.2245, 0.03418, 0.2246, 0.03433, 0.2245, 0.03473, 0.2246, 0.03433, 0.2248, 0.03459, 0.2245, 0.03473, 0.2248, 0.03459, 0.2248, 0.03577, 0.2221, 0.02706, 0.2221, 0.02741, 0.2219, 0.02741, 0.2219, 0.02706, 0.2248, 0.03577, 0.2245, 0.03577, 0.2245, 0.03473, 0.2245, 0.03113, 0.2247, 0.03113, 0.2247, 0.03271, 0.2245, 0.03271, 0.2245, 0.03217, 0.8231, 0.107, 0.8243, 0.107, 0.8243, 0.112, 0.8231, 0.112, 0.8231, 0.1104, 0.2221, 0.02706, 0.2227, 0.02706, 0.2227, 0.02741, 0.2221, 0.02741, 0.2221, 0.02628, 0.2227, 0.02628, 0.2227, 0.02706, 0.2221, 0.02706, 0.2221, 0.02682, 0.8107, 0.1193, 0.8107, 0.1087, 0.8157, 0.1087, 0.8157, 0.1193, 0.8134, 0.1277, 0.8135, 0.1277, 0.8135, 0.1286, 0.8134, 0.1286, 0.8243, 0.107, 0.825, 0.107, 0.825, 0.1115, 0.8245, 0.112, 0.8243, 0.112, 0.8209, 0.1088, 0.8179, 0.1088, 0.8179, 0.1031, 0.8188, 0.1031, 0.8188, 0.1041, 0.8201, 0.1041, 0.8201, 0.1031, 0.8209, 0.1031, 0.8135, 0.1277, 0.8136, 0.1277, 0.8136, 0.1286, 0.8135, 0.1286, 0.8104, 0.1318, 0.8105, 0.1318, 0.8107, 0.132, 0.8107, 0.1335, 0.8104, 0.1335, 0.8104, 0.1326, 0.2219, 0.02944, 0.2223, 0.02944, 0.2223, 0.03099, 0.2219, 0.03099, 0.2214, 0.03623, 0.2114, 0.03199, 0.2114, 0.02483, 0.2214, 0.02483, 0.219, 0.03556, 0.2185, 0.03556, 0.2185, 0.03401, 0.219, 0.03398, 0.2139, 0.03341, 0.2139, 0.03388, 0.2135, 0.03388, 0.2133, 0.03341, 0.2139, 0.03306, 0.2139, 0.03341, 0.2133, 0.03341, 0.2131, 0.03341, 0.2131, 0.03306, 0.779, 0.5071, 0.778, 0.5071, 0.778, 0.5056, 0.779, 0.5056, 0.779, 0.5056, 0.778, 0.5056, 0.778, 0.5034, 0.779, 0.5034, 0.7941, 0.5018, 0.7942, 0.5017, 0.7942, 0.5032, 0.7941, 0.5031, 0.7922, 0.5031, 0.7921, 0.5032, 0.7921, 0.5017, 0.7922, 0.5018, 0.7941, 0.5031, 0.7942, 0.5032, 0.7921, 0.5032, 0.7922, 0.5031, 0.7922, 0.5018, 0.7921, 0.5017, 0.7942, 0.5017, 0.7941, 0.5018, 0.781, 0.507, 0.7811, 0.5071, 0.779, 0.5071, 0.7794, 0.507, 0.7814, 0.5057, 0.7815, 0.5056, 0.7811, 0.5071, 0.781, 0.507, 0.7794, 0.5057, 0.779, 0.5056, 0.7815, 0.5056, 0.7814, 0.5057, 0.7794, 0.507, 0.779, 0.5071, 0.779, 0.5056, 0.7794, 0.5057, 0.1212, 0.04716, 0.1202, 0.04716, 0.1202, 0.04564, 0.1211, 0.04564, 0.8948, 0.5651, 0.8948, 0.5658, 0.8905, 0.5658, 0.8905, 0.5651, 0.9839, 0.5136, 0.9872, 0.5136, 0.9872, 0.5156, 0.9839, 0.5156, 0.5052, 0.05944, 0.5133, 0.05944, 0.5133, 0.06564, 0.5052, 0.06564, 0.2229, 0.03112, 0.2227, 0.03112, 0.2227, 0.02515, 0.2229, 0.02515, 0.2235, 0.03339, 0.2235, 0.03316, 0.2236, 0.03316, 0.2236, 0.03339, 0.2234, 0.03112, 0.2231, 0.03112, 0.2231, 0.02515, 0.2234, 0.02515, 0.2236, 0.02515, 0.2237, 0.02515, 0.2237, 0.03112, 0.2236, 0.03112, 0.224, 0.02515, 0.2242, 0.02515, 0.2242, 0.03112, 0.224, 0.03112, 0.2064, 0.03567, 0.2064, 0.03578, 0.2064, 0.03578, 0.2064, 0.03567, 0.2164, 0.04126, 0.2162, 0.04126, 0.2162, 0.04092, 0.2164, 0.04092, 0.2171, 0.03518, 0.2171, 0.0438, 0.2168, 0.0438, 0.2168, 0.03518, 0.2064, 0.03567, 0.2064, 0.03578, 0.2064, 0.03578, 0.2064, 0.03567, 0.2185, 0.03518, 0.2185, 0.0438, 0.2183, 0.0438, 0.2183, 0.03518, 0.2166, 0.0372, 0.2166, 0.036, 0.2173, 0.036, 0.2173, 0.0372, 0.2251, 0.02779, 0.2251, 0.02842, 0.2245, 0.02842, 0.2245, 0.02779, 0.2245, 0.03581, 0.2245, 0.03701, 0.2238, 0.03701, 0.2238, 0.03581, 0.2211, 0.03747, 0.2205, 0.03747, 0.2205, 0.03683, 0.2211, 0.03683, 0.2245, 0.03342, 0.2245, 0.03462, 0.2238, 0.03462, 0.2238, 0.03342, 0.2179, 0.036, 0.2179, 0.0372, 0.2173, 0.0372, 0.2173, 0.036, 0.2261, 0.03402, 0.226, 0.03402, 0.226, 0.03325, 0.2261, 0.03325, 0.2135, 0.03769, 0.2135, 0.03692, 0.2142, 0.03692, 0.2142, 0.03769, 0.226, 0.02705, 0.2259, 0.02705, 0.2259, 0.02628, 0.226, 0.02628, 0.2197, 0.0376, 0.219, 0.0376, 0.219, 0.03683, 0.2197, 0.03683, 0.218, 0.03677, 0.2179, 0.03677, 0.2179, 0.036, 0.218, 0.036, 0.2261, 0.03825, 0.226, 0.03825, 0.226, 0.03748, 0.2261, 0.03748, 0.2259, 0.02551, 0.226, 0.02551, 0.226, 0.02628, 0.2259, 0.02628, 0.2135, 0.03692, 0.2135, 0.03769, 0.2127, 0.03769, 0.2127, 0.03692, 0.226, 0.03825, 0.2259, 0.03825, 0.2259, 0.03748, 0.226, 0.03748, 0.2228, 0.03746, 0.222, 0.03746, 0.222, 0.03669, 0.2228, 0.03669, 0.226, 0.02988, 0.2259, 0.02988, 0.2259, 0.02911, 0.226, 0.02911, 0.2261, 0.03573, 0.226, 0.03573, 0.226, 0.03496, 0.2261, 0.03496, 0.2245, 0.0329, 0.225, 0.03271, 0.225, 0.0334, 0.2245, 0.03321, 0.2228, 0.03796, 0.2228, 0.03852, 0.2227, 0.03852, 0.2227, 0.03796, 0.2248, 0.03664, 0.2254, 0.03645, 0.2254, 0.03714, 0.2248, 0.03695, 0.2148, 0.03852, 0.2148, 0.03797, 0.2149, 0.03797, 0.2149, 0.03852, 0.2229, 0.038, 0.2231, 0.038, 0.2231, 0.03831, 0.2229, 0.03831, 0.226, 0.02779, 0.2261, 0.02779, 0.2261, 0.02847, 0.226, 0.02847, 0.2222, 0.03587, 0.2228, 0.03568, 0.2228, 0.03636, 0.2222, 0.03618, 0.2256, 0.03341, 0.2256, 0.03285, 0.2257, 0.03285, 0.2257, 0.03341, 0.2248, 0.03596, 0.2254, 0.03577, 0.2254, 0.03645, 0.2248, 0.03627, 0.2156, 0.03852, 0.2156, 0.03797, 0.2157, 0.03797, 0.2157, 0.03852, 0.2144, 0.03798, 0.2145, 0.03798, 0.2145, 0.03829, 0.2144, 0.03829, 0.2261, 0.03182, 0.226, 0.03182, 0.226, 0.03113, 0.2261, 0.03113, 0.2185, 0.03792, 0.2186, 0.03792, 0.2186, 0.03853, 0.2185, 0.03853, 0.2205, 0.03789, 0.2206, 0.03789, 0.2206, 0.0385, 0.2205, 0.0385, 0.2254, 0.03783, 0.2254, 0.03843, 0.2252, 0.03843, 0.2252, 0.03783, 0.226, 0.02707, 0.226, 0.02767, 0.2259, 0.02767, 0.2259, 0.02707, 0.2246, 0.03105, 0.2247, 0.03105, 0.2248, 0.03112, 0.2245, 0.03112, 0.2247, 0.03092, 0.2246, 0.03092, 0.2245, 0.03084, 0.2248, 0.03084, 0.2246, 0.03092, 0.2246, 0.03105, 0.2245, 0.03112, 0.2245, 0.03084, 0.2247, 0.03105, 0.2247, 0.03092, 0.2248, 0.03084, 0.2248, 0.03112, 0.2255, 0.02862, 0.2257, 0.02862, 0.2257, 0.02911, 0.2255, 0.02911, 0.214, 0.03818, 0.2138, 0.03818, 0.2138, 0.03769, 0.214, 0.03769, 0.2257, 0.0301, 0.2255, 0.0301, 0.2255, 0.0296, 0.2257, 0.0296, 0.2241, 0.0377, 0.2244, 0.0377, 0.2244, 0.03819, 0.2241, 0.03819, 0.2222, 0.03636, 0.2225, 0.03636, 0.2224, 0.03643, 0.2223, 0.03643, 0.2225, 0.03664, 0.2222, 0.03664, 0.2223, 0.03657, 0.2224, 0.03657, 0.2222, 0.03664, 0.2222, 0.03636, 0.2223, 0.03643, 0.2223, 0.03657, 0.2225, 0.03636, 0.2225, 0.03664, 0.2224, 0.03657, 0.2224, 0.03643, 0.2251, 0.03783, 0.2252, 0.03783, 0.2252, 0.03844, 0.2251, 0.03844, 0.218, 0.03781, 0.2179, 0.03781, 0.2179, 0.0372, 0.218, 0.0372, 0.226, 0.03174, 0.2259, 0.03174, 0.2259, 0.03113, 0.226, 0.03113, 0.2179, 0.03781, 0.218, 0.03781, 0.218, 0.03842, 0.2179, 0.03842, 0.2254, 0.03733, 0.2254, 0.03764, 0.2248, 0.03783, 0.2248, 0.03714, 0.2227, 0.03852, 0.2225, 0.03852, 0.2225, 0.03796, 0.2227, 0.03796, 0.2248, 0.03468, 0.2248, 0.03437, 0.2254, 0.03418, 0.2254, 0.03487, 0.216, 0.03852, 0.2158, 0.03852, 0.2158, 0.03797, 0.216, 0.03797, 0.2232, 0.038, 0.2232, 0.03831, 0.2231, 0.03831, 0.2231, 0.038, 0.2261, 0.03021, 0.2261, 0.03089, 0.226, 0.03089, 0.226, 0.03021, 0.2248, 0.03537, 0.2248, 0.03506, 0.2254, 0.03487, 0.2254, 0.03556, 0.226, 0.02911, 0.2259, 0.02911, 0.2259, 0.02855, 0.226, 0.02855, 0.2238, 0.03751, 0.2238, 0.0372, 0.2244, 0.03701, 0.2244, 0.0377, 0.2158, 0.03852, 0.2157, 0.03852, 0.2157, 0.03797, 0.2158, 0.03797, 0.2229, 0.038, 0.2229, 0.03831, 0.2228, 0.03831, 0.2228, 0.038, 0.2261, 0.03574, 0.2261, 0.03643, 0.226, 0.03643, 0.226, 0.03574, 0.2186, 0.03792, 0.2188, 0.03792, 0.2188, 0.03853, 0.2186, 0.03853, 0.2207, 0.03789, 0.2208, 0.03789, 0.2208, 0.0385, 0.2207, 0.0385, 0.221, 0.03789, 0.221, 0.0385, 0.2208, 0.0385, 0.2208, 0.03789, 0.2212, 0.03789, 0.2212, 0.0385, 0.2211, 0.0385, 0.2211, 0.03789, 0.2248, 0.03105, 0.225, 0.03105, 0.225, 0.03112, 0.2248, 0.03112, 0.225, 0.03092, 0.2248, 0.03092, 0.2248, 0.03084, 0.225, 0.03084, 0.2248, 0.03092, 0.2248, 0.03105, 0.2248, 0.03112, 0.2248, 0.03084, 0.225, 0.03105, 0.225, 0.03092, 0.225, 0.03084, 0.225, 0.03112, 0.2254, 0.02707, 0.2257, 0.02707, 0.2257, 0.02756, 0.2254, 0.02756, 0.2138, 0.03818, 0.2135, 0.03818, 0.2135, 0.03769, 0.2138, 0.03769, 0.2255, 0.02911, 0.2257, 0.02911, 0.2257, 0.0296, 0.2255, 0.0296, 0.2238, 0.0377, 0.2241, 0.0377, 0.2241, 0.03819, 0.2238, 0.03819, 0.2225, 0.03636, 0.2228, 0.03636, 0.2227, 0.03643, 0.2226, 0.03643, 0.2228, 0.03664, 0.2225, 0.03664, 0.2226, 0.03657, 0.2227, 0.03657, 0.2225, 0.03664, 0.2225, 0.03636, 0.2226, 0.03643, 0.2226, 0.03657, 0.2228, 0.03636, 0.2228, 0.03664, 0.2227, 0.03657, 0.2227, 0.03643, 0.2258, 0.03643, 0.2259, 0.03643, 0.2259, 0.03704, 0.2258, 0.03704, 0.2257, 0.03402, 0.2255, 0.03402, 0.2255, 0.03341, 0.2257, 0.03341, 0.226, 0.0324, 0.2259, 0.0324, 0.2259, 0.03179, 0.226, 0.03179, 0.225, 0.03783, 0.2251, 0.03783, 0.2251, 0.03844, 0.225, 0.03844, 0.9188, 0.5746, 0.9189, 0.5746, 0.9188, 0.5746, 0.9187, 0.5746, 0.9188, 0.5746, 0.9188, 0.5746, 0.2245, 0.02976, 0.2244, 0.02976, 0.2244, 0.02961, 0.2244, 0.02928, 0.2244, 0.02928, 0.2244, 0.02919, 0.2244, 0.0291, 0.2244, 0.02907, 0.2244, 0.02898, 0.2244, 0.02889, 0.2244, 0.02885, 0.2244, 0.02877, 0.2244, 0.02868, 0.2243, 0.02868, 0.2242, 0.02862, 0.2245, 0.02862, 0.2234, 0.0383, 0.2234, 0.038, 0.2235, 0.038, 0.2235, 0.0383, 0.2242, 0.02635, 0.2245, 0.02635, 0.2245, 0.02749, 0.2242, 0.02749, 0.225, 0.02665, 0.225, 0.02779, 0.2248, 0.02779, 0.2248, 0.02665, 0.2251, 0.02551, 0.2251, 0.02665, 0.225, 0.02665, 0.225, 0.02551, 0.5211, 0.03562, 0.5211, 0.03547, 0.5213, 0.03547, 0.5213, 0.03562, 0.8847, 0.5712, 0.8848, 0.5712, 0.8847, 0.5713, 0.9189, 0.5746, 0.9189, 0.5746, 0.9188, 0.5746, 0.9189, 0.5749, 0.9188, 0.5749, 0.9188, 0.5749, 0.8848, 0.5714, 0.8847, 0.5714, 0.8847, 0.5713, 0.9188, 0.5747, 0.9187, 0.5746, 0.9188, 0.5746, 0.9188, 0.5748, 0.9189, 0.5748, 0.9188, 0.5749, 0.9187, 0.5749, 0.9188, 0.5748, 0.9188, 0.5749, 0.8846, 0.5713, 0.8847, 0.5712, 0.8847, 0.5713, 0.9188, 0.5749, 0.9188, 0.5749, 0.9188, 0.5749, 0.2242, 0.02862, 0.2243, 0.02868, 0.2243, 0.02868, 0.2242, 0.02877, 0.2243, 0.02885, 0.2244, 0.02885, 0.2244, 0.02889, 0.2243, 0.02889, 0.2242, 0.02898, 0.2243, 0.02907, 0.2244, 0.02907, 0.2244, 0.0291, 0.2243, 0.0291, 0.2242, 0.02919, 0.2243, 0.02928, 0.2244, 0.02928, 0.2244, 0.02961, 0.2242, 0.02961, 0.2242, 0.02976, 0.2242, 0.02976, 0.8847, 0.5714, 0.8846, 0.5713, 0.8847, 0.5713, 0.9189, 0.5747, 0.9188, 0.5747, 0.9188, 0.5746, 0.9188, 0.5749, 0.9187, 0.5749, 0.9188, 0.5749, 0.8847, 0.5712, 0.8847, 0.5712, 0.8847, 0.5713, 0.9189, 0.5748, 0.9189, 0.5749, 0.9188, 0.5749, 0.8848, 0.5713, 0.8848, 0.5714, 0.8847, 0.5713, 0.8848, 0.5712, 0.8848, 0.5713, 0.8847, 0.5713, 0.9189, 0.5749, 0.9189, 0.5749, 0.9188, 0.5749, 0.9189, 0.5746, 0.9189, 0.5747, 0.9188, 0.5746, 0.9188, 0.5763, 0.9188, 0.5762, 0.9189, 0.5763, 0.9187, 0.5762, 0.9188, 0.5762, 0.9188, 0.5763, 0.2245, 0.02976, 0.2245, 0.03089, 0.2242, 0.03089, 0.2243, 0.03084, 0.2244, 0.03084, 0.2244, 0.03075, 0.2244, 0.03066, 0.2244, 0.03062, 0.2244, 0.03054, 0.2244, 0.03045, 0.2244, 0.03042, 0.2244, 0.03033, 0.2244, 0.03024, 0.2244, 0.03024, 0.2244, 0.02991, 0.2244, 0.02976, 0.2234, 0.0383, 0.2232, 0.0383, 0.2232, 0.038, 0.2234, 0.038, 0.2242, 0.02862, 0.2242, 0.02749, 0.2245, 0.02749, 0.2245, 0.02862, 0.225, 0.02665, 0.2248, 0.02665, 0.2248, 0.02551, 0.225, 0.02551, 0.2251, 0.02779, 0.225, 0.02779, 0.225, 0.02665, 0.2251, 0.02665, 0.5211, 0.03562, 0.5213, 0.03562, 0.5213, 0.03577, 0.5211, 0.03577, 0.8847, 0.5734, 0.8847, 0.5733, 0.8848, 0.5734, 0.9189, 0.5763, 0.9188, 0.5762, 0.9189, 0.5762, 0.9189, 0.5759, 0.9188, 0.576, 0.9188, 0.5759, 0.8848, 0.5732, 0.8847, 0.5733, 0.8847, 0.5732, 0.9188, 0.5761, 0.9188, 0.5762, 0.9187, 0.5762, 0.9188, 0.5761, 0.9188, 0.576, 0.9189, 0.5761, 0.9187, 0.576, 0.9188, 0.576, 0.9188, 0.5761, 0.8846, 0.5733, 0.8847, 0.5733, 0.8847, 0.5734, 0.9188, 0.5759, 0.9188, 0.576, 0.9188, 0.5759, 0.2242, 0.03089, 0.2242, 0.02976, 0.2242, 0.02976, 0.2242, 0.02991, 0.2244, 0.02991, 0.2244, 0.03024, 0.2243, 0.03024, 0.2242, 0.03033, 0.2243, 0.03042, 0.2244, 0.03042, 0.2244, 0.03045, 0.2243, 0.03045, 0.2242, 0.03054, 0.2243, 0.03062, 0.2244, 0.03062, 0.2244, 0.03066, 0.2243, 0.03066, 0.2242, 0.03075, 0.2243, 0.03084, 0.2243, 0.03084, 0.8847, 0.5732, 0.8847, 0.5733, 0.8846, 0.5733, 0.9189, 0.5761, 0.9188, 0.5762, 0.9188, 0.5761, 0.9188, 0.5759, 0.9188, 0.576, 0.9187, 0.576, 0.8847, 0.5734, 0.8847, 0.5733, 0.8847, 0.5734, 0.9189, 0.5761, 0.9188, 0.576, 0.9189, 0.576, 0.8848, 0.5733, 0.8847, 0.5733, 0.8848, 0.5732, 0.8848, 0.5734, 0.8847, 0.5733, 0.8848, 0.5733, 0.9189, 0.576, 0.9188, 0.576, 0.9189, 0.5759, 0.9189, 0.5762, 0.9188, 0.5762, 0.9189, 0.5761, 0.2195, 0.03821, 0.2195, 0.03801, 0.2196, 0.03801, 0.2196, 0.03821, 0.2259, 0.03562, 0.2257, 0.03562, 0.2257, 0.03496, 0.2259, 0.03496, 0.222, 0.03806, 0.222, 0.03826, 0.2218, 0.03826, 0.2218, 0.03806, 0.2183, 0.03731, 0.2185, 0.03731, 0.2185, 0.03796, 0.2183, 0.03796, 0.2188, 0.0378, 0.2188, 0.03714, 0.219, 0.03714, 0.219, 0.0378, 0.2258, 0.03391, 0.2258, 0.03325, 0.226, 0.03325, 0.226, 0.03391, 0.2235, 0.0382, 0.2235, 0.038, 0.2237, 0.038, 0.2237, 0.0382, 0.2259, 0.02617, 0.2257, 0.02617, 0.2257, 0.02551, 0.2259, 0.02551, 0.2203, 0.03821, 0.2203, 0.03801, 0.2205, 0.03801, 0.2205, 0.03821, 0.2236, 0.03646, 0.2238, 0.03646, 0.2238, 0.03712, 0.2236, 0.03712, 0.2259, 0.02911, 0.2259, 0.02977, 0.2257, 0.02977, 0.2257, 0.02911, 0.226, 0.03391, 0.226, 0.03456, 0.2258, 0.03456, 0.2258, 0.03391, 0.2192, 0.03821, 0.2192, 0.03801, 0.2193, 0.03801, 0.2193, 0.03821, 0.2257, 0.03748, 0.2259, 0.03748, 0.2259, 0.03814, 0.2257, 0.03814, 0.2191, 0.03801, 0.2191, 0.03821, 0.219, 0.03821, 0.219, 0.03801, 0.2197, 0.0376, 0.2199, 0.0376, 0.2199, 0.03826, 0.2197, 0.03826, 0.2259, 0.03244, 0.2259, 0.0331, 0.2257, 0.0331, 0.2257, 0.03244, 0.226, 0.03577, 0.226, 0.03643, 0.2258, 0.03643, 0.2258, 0.03577, 0.2248, 0.03576, 0.2248, 0.03556, 0.225, 0.03556, 0.225, 0.03576, 0.214, 0.03769, 0.2142, 0.03769, 0.2142, 0.03835, 0.214, 0.03835, 0.2254, 0.02776, 0.2254, 0.02756, 0.2256, 0.02756, 0.2256, 0.02776, 0.221, 0.03582, 0.2212, 0.03582, 0.2212, 0.03648, 0.221, 0.03648, 0.2259, 0.03179, 0.2259, 0.03244, 0.2257, 0.03244, 0.2257, 0.03179, 0.2259, 0.03021, 0.2259, 0.03086, 0.2257, 0.03086, 0.2257, 0.03021, 0.2255, 0.03112, 0.2255, 0.03098, 0.2257, 0.03098, 0.2257, 0.03112, 0.2241, 0.03832, 0.2241, 0.03819, 0.2242, 0.03819, 0.2242, 0.03832, 0.2238, 0.03814, 0.2238, 0.03828, 0.2237, 0.03828, 0.2237, 0.03814, 0.2211, 0.03746, 0.2211, 0.03732, 0.2212, 0.03732, 0.2212, 0.03746, 0.2223, 0.03819, 0.2223, 0.03806, 0.2224, 0.03806, 0.2224, 0.03819, 0.2128, 0.03832, 0.2128, 0.03819, 0.2129, 0.03819, 0.2129, 0.03832, 0.2237, 0.03814, 0.2237, 0.038, 0.2238, 0.038, 0.2238, 0.03814, 0.2257, 0.02696, 0.2257, 0.02682, 0.2258, 0.02682, 0.2258, 0.02696, 0.2199, 0.03824, 0.2199, 0.0381, 0.22, 0.0381, 0.22, 0.03824, 0.2243, 0.03832, 0.2243, 0.03819, 0.2244, 0.03819, 0.2244, 0.03832, 0.2254, 0.03112, 0.2254, 0.03098, 0.2255, 0.03098, 0.2255, 0.03112, 0.2256, 0.02776, 0.2256, 0.02762, 0.2257, 0.02762, 0.2257, 0.02776, 0.2257, 0.03575, 0.2257, 0.03562, 0.2258, 0.03562, 0.2258, 0.03575, 0.2127, 0.03832, 0.2127, 0.03819, 0.2128, 0.03819, 0.2128, 0.03832, 0.2136, 0.03832, 0.2136, 0.03818, 0.2138, 0.03818, 0.2138, 0.03832, 0.2244, 0.0333, 0.2244, 0.03316, 0.2245, 0.03316, 0.2245, 0.0333, 0.2224, 0.03819, 0.2224, 0.03806, 0.2225, 0.03806, 0.2225, 0.03819, 0.2139, 0.03832, 0.2139, 0.03818, 0.2139, 0.03818, 0.2139, 0.03832, 0.2253, 0.03112, 0.2253, 0.03098, 0.2254, 0.03098, 0.2254, 0.03112, 0.2253, 0.03569, 0.2253, 0.03556, 0.2254, 0.03556, 0.2254, 0.03569, 0.2228, 0.03776, 0.2228, 0.03764, 0.2229, 0.03764, 0.2229, 0.03776, 0.2228, 0.03098, 0.2228, 0.03087, 0.2229, 0.03087, 0.2229, 0.03098, 0.2166, 0.03771, 0.2166, 0.0376, 0.2167, 0.0376, 0.2167, 0.03771, 0.219, 0.03697, 0.219, 0.03685, 0.2191, 0.03685, 0.2191, 0.03697, 0.22, 0.0381, 0.2202, 0.0381, 0.2202, 0.03824, 0.22, 0.03824, 0.224, 0.03832, 0.2239, 0.03832, 0.2239, 0.03819, 0.224, 0.03819, 0.2181, 0.03822, 0.218, 0.03822, 0.218, 0.03808, 0.2181, 0.03808, 0.2212, 0.03718, 0.2211, 0.03718, 0.2211, 0.03705, 0.2212, 0.03705, 0.2253, 0.03112, 0.2251, 0.03112, 0.2251, 0.03098, 0.2253, 0.03098, 0.2131, 0.03832, 0.213, 0.03832, 0.213, 0.03819, 0.2131, 0.03819, 0.2223, 0.03819, 0.2221, 0.03819, 0.2221, 0.03806, 0.2223, 0.03806, 0.2258, 0.02991, 0.2257, 0.02991, 0.2257, 0.02977, 0.2258, 0.02977, 0.225, 0.02856, 0.2249, 0.02856, 0.2249, 0.02842, 0.225, 0.02842, 0.2241, 0.03832, 0.224, 0.03832, 0.224, 0.03819, 0.2241, 0.03819, 0.2255, 0.03823, 0.2254, 0.03823, 0.2254, 0.03809, 0.2255, 0.03809, 0.2146, 0.03826, 0.2145, 0.03826, 0.2145, 0.03812, 0.2146, 0.03812, 0.2255, 0.03809, 0.2256, 0.03809, 0.2256, 0.03823, 0.2255, 0.03823, 0.2132, 0.03832, 0.2131, 0.03832, 0.2131, 0.03819, 0.2132, 0.03819, 0.2136, 0.03832, 0.2135, 0.03832, 0.2135, 0.03818, 0.2136, 0.03818, 0.218, 0.03719, 0.2179, 0.03719, 0.2179, 0.03705, 0.218, 0.03705, 0.2257, 0.03416, 0.2255, 0.03416, 0.2255, 0.03402, 0.2257, 0.03402, 0.2239, 0.03832, 0.2238, 0.03832, 0.2238, 0.03819, 0.2239, 0.03819, 0.2221, 0.03819, 0.222, 0.03819, 0.222, 0.03806, 0.2221, 0.03806, 0.2146, 0.03812, 0.2145, 0.03812, 0.2145, 0.03798, 0.2146, 0.03798, 0.2229, 0.03183, 0.2228, 0.03183, 0.2228, 0.03172, 0.2229, 0.03172, 0.213, 0.03779, 0.2129, 0.03779, 0.2129, 0.03768, 0.213, 0.03768, 0.2229, 0.0336, 0.2228, 0.0336, 0.2228, 0.03348, 0.2229, 0.03348, 0.2223, 0.02971, 0.2222, 0.02971, 0.2222, 0.0296, 0.2223, 0.0296, 0.7782, 0.5017, 0.7738, 0.5017, 0.7738, 0.4903, 0.7782, 0.4903, 0.8814, 0.1131, 0.8814, 0.1126, 0.8824, 0.1126, 0.8824, 0.1121, 0.8814, 0.1121, 0.8814, 0.1018, 0.8869, 0.1018, 0.8869, 0.1131, 0.7827, 0.5017, 0.7782, 0.5017, 0.7782, 0.4903, 0.7827, 0.4903, 0.7812, 0.4919, 0.7812, 0.4762, 0.7887, 0.4762, 0.7887, 0.4919, 0.2185, 0.02515, 0.2197, 0.02515, 0.2197, 0.03113, 0.2185, 0.03113, 0.7891, 0.4903, 0.7913, 0.4903, 0.7913, 0.5017, 0.7891, 0.5017, 0.2208, 0.03789, 0.2205, 0.03789, 0.2205, 0.03747, 0.2208, 0.03767, 0.2251, 0.02551, 0.2251, 0.02515, 0.2253, 0.02515, 0.2253, 0.02551, 0.2142, 0.03776, 0.2146, 0.03756, 0.2146, 0.03798, 0.2142, 0.03798, 0.2169, 0.03832, 0.2169, 0.03798, 0.2171, 0.03798, 0.2171, 0.03832, 0.2242, 0.03089, 0.2243, 0.03089, 0.2243, 0.03112, 0.2242, 0.03112, 0.2146, 0.03797, 0.2147, 0.03797, 0.2147, 0.03839, 0.2146, 0.03839, 0.225, 0.03289, 0.2254, 0.03271, 0.2254, 0.03331, 0.225, 0.03312, 0.221, 0.03683, 0.221, 0.03648, 0.2211, 0.03648, 0.2211, 0.03683, 0.2222, 0.03765, 0.2225, 0.03746, 0.2225, 0.03806, 0.2222, 0.03788, 0.2256, 0.0255, 0.2256, 0.02515, 0.2257, 0.02515, 0.2257, 0.0255, 0.2239, 0.03316, 0.2241, 0.03316, 0.2241, 0.03338, 0.2239, 0.03338, 0.2248, 0.03783, 0.225, 0.03783, 0.225, 0.03842, 0.2248, 0.03842, 0.2146, 0.03774, 0.2149, 0.03756, 0.2149, 0.03797, 0.2146, 0.03797, 0.2171, 0.03832, 0.2171, 0.03798, 0.2172, 0.03798, 0.2172, 0.03832, 0.2205, 0.03801, 0.2202, 0.03801, 0.2202, 0.0376, 0.2205, 0.03778, 0.2253, 0.0255, 0.2253, 0.02515, 0.2254, 0.02515, 0.2254, 0.0255, 0.2241, 0.03316, 0.2242, 0.03316, 0.2242, 0.03338, 0.2241, 0.03338, 0.2176, 0.03838, 0.2174, 0.03838, 0.2174, 0.03798, 0.2176, 0.03798, 0.2156, 0.03797, 0.2156, 0.03775, 0.216, 0.03756, 0.216, 0.03797, 0.2248, 0.02515, 0.225, 0.02515, 0.225, 0.02551, 0.2248, 0.02551, 0.2212, 0.03767, 0.2212, 0.03789, 0.2208, 0.03789, 0.2208, 0.03747, 0.2179, 0.03832, 0.2177, 0.03832, 0.2177, 0.03798, 0.2179, 0.03798, 0.2244, 0.03316, 0.2244, 0.03338, 0.2242, 0.03338, 0.2242, 0.03316, 0.2185, 0.03796, 0.2185, 0.03838, 0.2183, 0.03838, 0.2183, 0.03796, 0.2218, 0.03788, 0.2218, 0.03765, 0.2222, 0.03746, 0.2222, 0.03806, 0.2251, 0.02551, 0.225, 0.02551, 0.225, 0.02515, 0.2251, 0.02515, 0.2251, 0.02747, 0.2251, 0.02724, 0.2254, 0.02707, 0.2254, 0.02766, 0.2177, 0.03832, 0.2176, 0.03832, 0.2176, 0.03798, 0.2177, 0.03798, 0.2239, 0.03316, 0.2239, 0.03338, 0.2238, 0.03338, 0.2238, 0.03316, 0.2188, 0.0384, 0.2188, 0.0378, 0.219, 0.0378, 0.219, 0.0384, 0.2197, 0.03778, 0.2197, 0.03801, 0.2193, 0.03801, 0.2193, 0.0376, 0.2151, 0.03832, 0.215, 0.03832, 0.215, 0.03798, 0.2151, 0.03798, 0.219, 0.03801, 0.219, 0.03778, 0.2193, 0.0376, 0.2193, 0.03801, 0.2256, 0.0255, 0.2254, 0.0255, 0.2254, 0.02515, 0.2256, 0.02515, 0.2238, 0.03316, 0.2238, 0.03338, 0.2236, 0.03338, 0.2236, 0.03316, 0.2174, 0.03798, 0.2174, 0.03838, 0.2173, 0.03838, 0.2173, 0.03798, 0.2156, 0.0372, 0.215, 0.0372, 0.215, 0.036, 0.2156, 0.036, 0.2251, 0.03084, 0.2245, 0.03084, 0.2245, 0.03021, 0.2251, 0.03021, 0.2166, 0.0372, 0.216, 0.0372, 0.216, 0.036, 0.2166, 0.036, 0.2142, 0.03756, 0.2142, 0.03692, 0.2149, 0.03692, 0.2149, 0.03756, 0.2245, 0.03581, 0.2238, 0.03581, 0.2238, 0.03462, 0.2245, 0.03462, 0.2248, 0.02635, 0.2242, 0.02635, 0.2242, 0.02515, 0.2248, 0.02515, 0.2259, 0.03719, 0.2259, 0.03643, 0.226, 0.03643, 0.226, 0.03719, 0.2205, 0.0376, 0.2197, 0.0376, 0.2197, 0.03683, 0.2205, 0.03683, 0.226, 0.03478, 0.226, 0.03402, 0.2261, 0.03402, 0.2261, 0.03478, 0.2212, 0.03746, 0.2212, 0.03669, 0.222, 0.03669, 0.222, 0.03746, 0.226, 0.0324, 0.226, 0.03316, 0.2259, 0.03316, 0.2259, 0.0324, 0.2261, 0.02911, 0.2261, 0.02988, 0.226, 0.02988, 0.226, 0.02911, 0.2259, 0.03097, 0.2259, 0.03021, 0.226, 0.03021, 0.226, 0.03097, 0.2252, 0.03418, 0.2245, 0.03418, 0.2245, 0.03342, 0.2252, 0.03342, 0.226, 0.02779, 0.226, 0.02855, 0.2259, 0.02855, 0.2259, 0.02779, 0.2228, 0.03723, 0.2228, 0.03646, 0.2236, 0.03646, 0.2236, 0.03723, 0.226, 0.03496, 0.226, 0.03573, 0.2259, 0.03573, 0.2259, 0.03496, 0.2261, 0.0324, 0.2261, 0.03316, 0.226, 0.03316, 0.226, 0.0324, 0.2193, 0.03821, 0.2193, 0.03801, 0.2195, 0.03801, 0.2195, 0.03821, 0.2257, 0.02707, 0.2259, 0.02707, 0.2259, 0.02772, 0.2257, 0.02772, 0.2203, 0.03801, 0.2203, 0.03821, 0.2202, 0.03821, 0.2202, 0.03801, 0.2148, 0.03614, 0.215, 0.03614, 0.215, 0.0368, 0.2148, 0.0368, 0.2259, 0.03113, 0.2259, 0.03179, 0.2257, 0.03179, 0.2257, 0.03113, 0.2259, 0.02779, 0.2259, 0.02844, 0.2257, 0.02844, 0.2257, 0.02779, 0.225, 0.03576, 0.225, 0.03556, 0.2251, 0.03556, 0.2251, 0.03576, 0.2259, 0.02682, 0.2257, 0.02682, 0.2257, 0.02617, 0.2259, 0.02617, 0.2251, 0.03576, 0.2251, 0.03556, 0.2253, 0.03556, 0.2253, 0.03576, 0.2133, 0.03769, 0.2135, 0.03769, 0.2135, 0.03835, 0.2133, 0.03835, 0.2255, 0.03271, 0.2255, 0.03337, 0.2254, 0.03337, 0.2254, 0.03271, 0.2259, 0.02844, 0.2259, 0.0291, 0.2257, 0.0291, 0.2257, 0.02844, 0.2257, 0.03577, 0.2258, 0.03577, 0.2258, 0.03748, 0.2257, 0.03748, 0.2256, 0.03113, 0.2257, 0.03113, 0.2257, 0.03284, 0.2256, 0.03284, 0.2225, 0.02912, 0.2225, 0.02741, 0.2226, 0.02741, 0.2226, 0.02912, 0.2258, 0.03325, 0.2258, 0.03496, 0.2257, 0.03496, 0.2257, 0.03325, 0.1499, 0.05351, 0.1499, 0.05429, 0.1498, 0.05429, 0.1498, 0.05351, 0.9515, 0.497, 0.9515, 0.4978, 0.951, 0.4978, 0.951, 0.497, 0.1499, 0.05429, 0.1499, 0.05507, 0.1498, 0.05507, 0.1498, 0.05429, 0.1416, 0.05935, 0.1416, 0.06013, 0.1412, 0.06013, 0.1412, 0.05935, 0.154, 0.05832, 0.154, 0.05788, 0.1542, 0.05788, 0.1542, 0.05832, 0.1443, 0.05795, 0.1443, 0.05839, 0.1442, 0.05839, 0.1442, 0.05795, 0.1498, 0.05585, 0.1499, 0.05585, 0.1499, 0.05663, 0.1498, 0.05663, 0.9473, 0.498, 0.9469, 0.498, 0.9469, 0.4972, 0.9473, 0.4972, 0.1498, 0.05507, 0.1499, 0.05507, 0.1499, 0.05585, 0.1498, 0.05585, 0.1412, 0.06013, 0.1408, 0.06013, 0.1408, 0.05935, 0.1412, 0.05935, 0.154, 0.05744, 0.1542, 0.05744, 0.1542, 0.05788, 0.154, 0.05788, 0.1489, 0.0579, 0.149, 0.0579, 0.149, 0.05834, 0.1489, 0.05834, 0.2117, 0.04961, 0.2115, 0.04961, 0.2117, 0.04912, 0.2117, 0.04912, 0.2106, 0.04383, 0.2106, 0.04383, 0.2106, 0.04364, 0.2106, 0.04364, 0.2132, 0.04961, 0.2131, 0.04961, 0.213, 0.04912, 0.2132, 0.04912, 0.8867, 0.5766, 0.8867, 0.5765, 0.8868, 0.5765, 0.8868, 0.5766, 0.2245, 0.04913, 0.2247, 0.04913, 0.2247, 0.04962, 0.2245, 0.04962, 0.2113, 0.04961, 0.2111, 0.04961, 0.2112, 0.04912, 0.2113, 0.04912, 0.2106, 0.04403, 0.2106, 0.04403, 0.2106, 0.04383, 0.2106, 0.04383, 0.213, 0.04961, 0.2129, 0.04961, 0.2128, 0.04912, 0.213, 0.04912, 0.8868, 0.5766, 0.8868, 0.5765, 0.887, 0.5765, 0.887, 0.5766, 0.2247, 0.04913, 0.2249, 0.04913, 0.2249, 0.04962, 0.2247, 0.04962, 0.2127, 0.04912, 0.2127, 0.04961, 0.2127, 0.04961, 0.2125, 0.04912, 0.2106, 0.04326, 0.2106, 0.04345, 0.2106, 0.04345, 0.2106, 0.04326, 0.2115, 0.04912, 0.2115, 0.04961, 0.2113, 0.04961, 0.2115, 0.04912, 0.8866, 0.5802, 0.8864, 0.5802, 0.8864, 0.58, 0.8866, 0.58, 0.2136, 0.04912, 0.2136, 0.04961, 0.2134, 0.04961, 0.2134, 0.04912, 0.2125, 0.04912, 0.2125, 0.04961, 0.2125, 0.04961, 0.2123, 0.04912, 0.2106, 0.04364, 0.2106, 0.04345, 0.2106, 0.04345, 0.2106, 0.04364, 0.2134, 0.04912, 0.2134, 0.04961, 0.2132, 0.04961, 0.2134, 0.04912, 0.8872, 0.5766, 0.887, 0.5766, 0.887, 0.5765, 0.8872, 0.5765, 0.21, 0.04913, 0.21, 0.04962, 0.2098, 0.04962, 0.2098, 0.04913, 0.7859, 0.5064, 0.7859, 0.5104, 0.7857, 0.5106, 0.7857, 0.5062, 0.7878, 0.5104, 0.7898, 0.5104, 0.79, 0.5106, 0.7878, 0.5106, 0.7878, 0.5064, 0.7859, 0.5064, 0.7857, 0.5062, 0.7878, 0.5062, 0.7898, 0.5104, 0.7898, 0.5064, 0.79, 0.5062, 0.79, 0.5106, 0.7898, 0.5064, 0.7878, 0.5064, 0.7878, 0.5062, 0.79, 0.5062, 0.7859, 0.5104, 0.7878, 0.5104, 0.7878, 0.5106, 0.7857, 0.5106, 0.787, 0.4903, 0.7891, 0.4903, 0.7891, 0.5017, 0.787, 0.5017, 0.2155, 0.03068, 0.2177, 0.03068, 0.2177, 0.04219, 0.2155, 0.04219, 0.7736, 0.4919, 0.7736, 0.4762, 0.7812, 0.4762, 0.7812, 0.4919, 0.876, 0.1131, 0.876, 0.1018, 0.8814, 0.1018, 0.8814, 0.1121, 0.8805, 0.1121, 0.8805, 0.1126, 0.8814, 0.1126, 0.8814, 0.1131, 0.8177, 0.118, 0.8214, 0.118, 0.8214, 0.1198, 0.8177, 0.1198, 0.8177, 0.1198, 0.8139, 0.1198, 0.8139, 0.118, 0.8177, 0.118, 0.2247, 0.03562, 0.2247, 0.03547, 0.2247, 0.03544, 0.2247, 0.03565, 0.2245, 0.03547, 0.2245, 0.03562, 0.2245, 0.03565, 0.2245, 0.03544, 0.2245, 0.03562, 0.2247, 0.03562, 0.2247, 0.03565, 0.2245, 0.03565, 0.2247, 0.03547, 0.2245, 0.03547, 0.2245, 0.03544, 0.2247, 0.03544, 0.2249, 0.03562, 0.2249, 0.03547, 0.2249, 0.03544, 0.2249, 0.03565, 0.2247, 0.03547, 0.2247, 0.03562, 0.2247, 0.03565, 0.2247, 0.03544, 0.2247, 0.03562, 0.2249, 0.03562, 0.2249, 0.03565, 0.2247, 0.03565, 0.2249, 0.03547, 0.2247, 0.03547, 0.2247, 0.03544, 0.2249, 0.03544, 0.2243, 0.03901, 0.2243, 0.03916, 0.2243, 0.03919, 0.2243, 0.03898, 0.2245, 0.03916, 0.2245, 0.03901, 0.2245, 0.03898, 0.2245, 0.03919, 0.2243, 0.03916, 0.2245, 0.03916, 0.2245, 0.03919, 0.2243, 0.03919, 0.2245, 0.03901, 0.2243, 0.03901, 0.2243, 0.03898, 0.2245, 0.03898, 0.2249, 0.03547, 0.2249, 0.03562, 0.2249, 0.03565, 0.2249, 0.03544, 0.2251, 0.03562, 0.2251, 0.03547, 0.2251, 0.03544, 0.2251, 0.03565, 0.2249, 0.03562, 0.2251, 0.03562, 0.2251, 0.03565, 0.2249, 0.03565, 0.2251, 0.03547, 0.2249, 0.03547, 0.2249, 0.03544, 0.2251, 0.03544])
me_plane.materials.append(mat_material)
me_plane.use_remesh_fix_poles = True
me_plane.use_remesh_preserve_attributes = False
me_plane.use_mirror_vertex_groups = False
me_plane.update()
me_plane_001 = bpy.data.meshes.new('Plane.001')
me_plane_001.from_pydata([(0.4854, -1.847, 0.3199), (0.6663, -1.847, 0.3199), (0.4854, -1.524, 0.3199), (0.6663, -1.524, 0.3199), (0.4854, -1.619, 0.09123), (0.6663, -1.619, 0.09123), (0.4854, -1.847, -0.003506), (0.6663, -1.847, -0.003506), (0.4854, -2.076, 0.09123), (0.6663, -2.076, 0.09123), (0.4854, -2.171, 0.3199), (0.6663, -2.171, 0.3199), (0.4854, -2.076, 0.5487), (0.6663, -2.076, 0.5487), (0.4854, -1.847, 0.6434), (0.6663, -1.847, 0.6434), (0.4854, -1.619, 0.5487), (0.6663, -1.619, 0.5487), (0.6663, -1.712, 0.1847), (0.6663, -1.656, 0.3199), (0.6663, -1.847, 0.1286), (0.6663, -1.983, 0.1847), (0.6663, -2.039, 0.3199), (0.6663, -1.983, 0.4552), (0.6663, -1.847, 0.5113), (0.6663, -1.712, 0.4552)], [], [(0, 2, 4), (1, 18, 19), (2, 3, 5, 4), (0, 4, 6), (1, 20, 18), (4, 5, 7, 6), (0, 6, 8), (1, 21, 20), (6, 7, 9, 8), (0, 8, 10), (1, 22, 21), (8, 9, 11, 10), (0, 10, 12), (1, 23, 22), (10, 11, 13, 12), (0, 12, 14), (1, 24, 23), (12, 13, 15, 14), (0, 14, 16), (1, 25, 24), (14, 15, 17, 16), (0, 16, 2), (1, 19, 25), (16, 17, 3, 2), (19, 18, 5, 3), (18, 20, 7, 5), (20, 21, 9, 7), (21, 22, 11, 9), (22, 23, 13, 11), (23, 24, 15, 13), (24, 25, 17, 15), (25, 19, 3, 17)])
_uv = me_plane_001.uv_layers.new(name='UVMap')
_uv.uv.foreach_set('vector', [0.1116, 0.04492, 0.1123, 0.04522, 0.1119, 0.04565, 0.2576, 0.0412, 0.258, 0.04102, 0.258, 0.04137, 0.1202, 0.04972, 0.1207, 0.04972, 0.1207, 0.05029, 0.1202, 0.05029, 0.1116, 0.04492, 0.1119, 0.04565, 0.1113, 0.04565, 0.2576, 0.0412, 0.2577, 0.04077, 0.258, 0.04102, 0.1253, 0.03321, 0.1257, 0.03321, 0.1257, 0.03376, 0.1253, 0.03376, 0.1116, 0.04492, 0.1113, 0.04565, 0.1108, 0.04522, 0.2576, 0.0412, 0.2574, 0.04077, 0.2577, 0.04077, 0.1253, 0.03376, 0.1257, 0.03376, 0.1257, 0.03432, 0.1253, 0.03432, 0.1116, 0.04492, 0.1108, 0.04522, 0.1108, 0.04462, 0.2576, 0.0412, 0.2571, 0.04102, 0.2574, 0.04077, 0.1113, 0.04881, 0.1117, 0.04881, 0.1117, 0.04936, 0.1113, 0.04936, 0.1116, 0.04492, 0.1108, 0.04462, 0.1113, 0.0442, 0.2576, 0.0412, 0.2571, 0.04137, 0.2571, 0.04102, 0.1113, 0.04936, 0.1117, 0.04936, 0.1117, 0.04992, 0.1113, 0.04992, 0.1116, 0.04492, 0.1113, 0.0442, 0.1119, 0.0442, 0.2576, 0.0412, 0.2574, 0.04162, 0.2571, 0.04137, 0.1255, 0.04339, 0.1259, 0.04339, 0.1259, 0.04394, 0.1255, 0.04394, 0.1116, 0.04492, 0.1119, 0.0442, 0.1123, 0.04462, 0.2576, 0.0412, 0.2577, 0.04162, 0.2574, 0.04162, 0.1255, 0.04394, 0.1259, 0.04394, 0.1259, 0.0445, 0.1255, 0.0445, 0.1116, 0.04492, 0.1123, 0.04462, 0.1123, 0.04522, 0.2576, 0.0412, 0.258, 0.04137, 0.2577, 0.04162, 0.1202, 0.04918, 0.1207, 0.04918, 0.1207, 0.04972, 0.1202, 0.04972, 0.1232, 0.0443, 0.1232, 0.04395, 0.1235, 0.04383, 0.1235, 0.04443, 0.1232, 0.04395, 0.123, 0.0437, 0.1231, 0.0434, 0.1235, 0.04383, 0.123, 0.0437, 0.1226, 0.0437, 0.1225, 0.0434, 0.1231, 0.0434, 0.1226, 0.0437, 0.1224, 0.04395, 0.1221, 0.04383, 0.1225, 0.0434, 0.1224, 0.04395, 0.1224, 0.0443, 0.1221, 0.04443, 0.1221, 0.04383, 0.1224, 0.0443, 0.1226, 0.04455, 0.1225, 0.04485, 0.1221, 0.04443, 0.1226, 0.04455, 0.123, 0.04455, 0.1231, 0.04485, 0.1225, 0.04485, 0.123, 0.04455, 0.1232, 0.0443, 0.1235, 0.04443, 0.1231, 0.04485])
me_plane_001.materials.append(mat_material)
me_plane_001.use_remesh_fix_poles = True
me_plane_001.use_remesh_preserve_attributes = False
me_plane_001.use_mirror_vertex_groups = False
me_plane_001.update()
me_plane_002 = bpy.data.meshes.new('Plane.002')
me_plane_002.from_pydata([(-0.4854, -1.847, 0.3199), (-0.6663, -1.847, 0.3199), (-0.4854, -1.524, 0.3199), (-0.6663, -1.524, 0.3199), (-0.4854, -1.619, 0.09123), (-0.6663, -1.619, 0.09123), (-0.4854, -1.847, -0.003506), (-0.6663, -1.847, -0.003506), (-0.4854, -2.076, 0.09123), (-0.6663, -2.076, 0.09123), (-0.4854, -2.171, 0.3199), (-0.6663, -2.171, 0.3199), (-0.4854, -2.076, 0.5487), (-0.6663, -2.076, 0.5487), (-0.4854, -1.847, 0.6434), (-0.6663, -1.847, 0.6434), (-0.4854, -1.619, 0.5487), (-0.6663, -1.619, 0.5487), (-0.6663, -1.712, 0.1847), (-0.6663, -1.656, 0.3199), (-0.6663, -1.847, 0.1286), (-0.6663, -1.983, 0.1847), (-0.6663, -2.039, 0.3199), (-0.6663, -1.983, 0.4552), (-0.6663, -1.847, 0.5113), (-0.6663, -1.712, 0.4552)], [], [(0, 4, 2), (1, 19, 18), (2, 4, 5, 3), (0, 6, 4), (1, 18, 20), (4, 6, 7, 5), (0, 8, 6), (1, 20, 21), (6, 8, 9, 7), (0, 10, 8), (1, 21, 22), (8, 10, 11, 9), (0, 12, 10), (1, 22, 23), (10, 12, 13, 11), (0, 14, 12), (1, 23, 24), (12, 14, 15, 13), (0, 16, 14), (1, 24, 25), (14, 16, 17, 15), (0, 2, 16), (1, 25, 19), (16, 2, 3, 17), (19, 3, 5, 18), (18, 5, 7, 20), (20, 7, 9, 21), (21, 9, 11, 22), (22, 11, 13, 23), (23, 13, 15, 24), (24, 15, 17, 25), (25, 17, 3, 19)])
_uv = me_plane_002.uv_layers.new(name='UVMap')
_uv.uv.foreach_set('vector', [0.1173, 0.04756, 0.118, 0.04726, 0.118, 0.04786, 0.2431, 0.04186, 0.2433, 0.04229, 0.2429, 0.04229, 0.1262, 0.03375, 0.1262, 0.03432, 0.1257, 0.03432, 0.1257, 0.03375, 0.1173, 0.04756, 0.1176, 0.04684, 0.118, 0.04726, 0.2431, 0.04186, 0.2429, 0.04229, 0.2427, 0.04204, 0.1256, 0.04013, 0.1256, 0.04069, 0.1251, 0.04069, 0.1251, 0.04013, 0.1173, 0.04756, 0.117, 0.04684, 0.1176, 0.04684, 0.2431, 0.04186, 0.2427, 0.04204, 0.2427, 0.04168, 0.1256, 0.04069, 0.1256, 0.04124, 0.1251, 0.04124, 0.1251, 0.04069, 0.1173, 0.04756, 0.1166, 0.04726, 0.117, 0.04684, 0.2431, 0.04186, 0.2427, 0.04168, 0.2429, 0.04143, 0.1136, 0.04881, 0.1136, 0.04936, 0.1132, 0.04936, 0.1132, 0.04881, 0.1173, 0.04756, 0.1166, 0.04786, 0.1166, 0.04726, 0.2431, 0.04186, 0.2429, 0.04143, 0.2433, 0.04143, 0.1136, 0.04936, 0.1136, 0.04992, 0.1132, 0.04992, 0.1132, 0.04936, 0.1173, 0.04756, 0.117, 0.04829, 0.1166, 0.04786, 0.2431, 0.04186, 0.2433, 0.04143, 0.2435, 0.04168, 0.126, 0.04013, 0.126, 0.04068, 0.1256, 0.04068, 0.1256, 0.04013, 0.1173, 0.04756, 0.1176, 0.04829, 0.117, 0.04829, 0.2431, 0.04186, 0.2435, 0.04168, 0.2435, 0.04204, 0.126, 0.04068, 0.126, 0.04124, 0.1256, 0.04124, 0.1256, 0.04068, 0.1173, 0.04756, 0.118, 0.04786, 0.1176, 0.04829, 0.2431, 0.04186, 0.2435, 0.04204, 0.2433, 0.04229, 0.1262, 0.03321, 0.1262, 0.03375, 0.1257, 0.03375, 0.1257, 0.03321, 0.1085, 0.04522, 0.1087, 0.04551, 0.1081, 0.04551, 0.1082, 0.04522, 0.1082, 0.04522, 0.1081, 0.04551, 0.1076, 0.04509, 0.1079, 0.04497, 0.1079, 0.04497, 0.1076, 0.04509, 0.1076, 0.04449, 0.1079, 0.04461, 0.1079, 0.04461, 0.1076, 0.04449, 0.1081, 0.04406, 0.1082, 0.04436, 0.1082, 0.04436, 0.1081, 0.04406, 0.1087, 0.04406, 0.1085, 0.04436, 0.1085, 0.04436, 0.1087, 0.04406, 0.1091, 0.04449, 0.1088, 0.04461, 0.1088, 0.04461, 0.1091, 0.04449, 0.1091, 0.04509, 0.1088, 0.04497, 0.1088, 0.04497, 0.1091, 0.04509, 0.1087, 0.04551, 0.1085, 0.04522])
me_plane_002.materials.append(mat_material)
me_plane_002.use_remesh_fix_poles = True
me_plane_002.use_remesh_preserve_attributes = False
me_plane_002.use_mirror_vertex_groups = False
me_plane_002.update()
me_plane_003 = bpy.data.meshes.new('Plane.003')
me_plane_003.from_pydata([(0.2709, 0.5927, 0.3199), (0.4518, 0.5927, 0.3199), (0.2709, 0.9161, 0.3199), (0.4518, 0.9161, 0.3199), (0.2709, 0.8214, 0.09123), (0.4518, 0.8214, 0.09123), (0.2709, 0.5927, -0.003506), (0.4518, 0.5927, -0.003506), (0.2709, 0.364, 0.09123), (0.4518, 0.364, 0.09123), (0.2709, 0.2692, 0.3199), (0.4518, 0.2692, 0.3199), (0.2709, 0.364, 0.5487), (0.4518, 0.364, 0.5487), (0.2709, 0.5927, 0.6434), (0.4518, 0.5927, 0.6434), (0.2709, 0.8214, 0.5487), (0.4518, 0.8214, 0.5487), (0.4854, 0.5927, 0.3199), (0.6663, 0.5927, 0.3199), (0.4854, 0.9161, 0.3199), (0.6663, 0.9161, 0.3199), (0.4854, 0.8214, 0.09123), (0.6663, 0.8214, 0.09123), (0.4854, 0.5927, -0.003506), (0.6663, 0.5927, -0.003506), (0.4854, 0.364, 0.09123), (0.6663, 0.364, 0.09123), (0.4854, 0.2692, 0.3199), (0.6663, 0.2692, 0.3199), (0.4854, 0.364, 0.5487), (0.6663, 0.364, 0.5487), (0.4854, 0.5927, 0.6434), (0.6663, 0.5927, 0.6434), (0.4854, 0.8214, 0.5487), (0.6663, 0.8214, 0.5487), (0.6663, 0.728, 0.1847), (0.6663, 0.784, 0.3199), (0.6663, 0.5927, 0.1286), (0.6663, 0.4574, 0.1847), (0.6663, 0.4014, 0.3199), (0.6663, 0.4574, 0.4552), (0.6663, 0.5927, 0.5113), (0.6663, 0.728, 0.4552)], [], [(0, 2, 4), (1, 5, 3), (2, 3, 5, 4), (0, 4, 6), (1, 7, 5), (4, 5, 7, 6), (0, 6, 8), (1, 9, 7), (6, 7, 9, 8), (0, 8, 10), (1, 11, 9), (8, 9, 11, 10), (0, 10, 12), (1, 13, 11), (10, 11, 13, 12), (0, 12, 14), (1, 15, 13), (12, 13, 15, 14), (0, 14, 16), (1, 17, 15), (14, 15, 17, 16), (0, 16, 2), (1, 3, 17), (16, 17, 3, 2), (18, 20, 22), (19, 36, 37), (20, 21, 23, 22), (18, 22, 24), (19, 38, 36), (22, 23, 25, 24), (18, 24, 26), (19, 39, 38), (24, 25, 27, 26), (18, 26, 28), (19, 40, 39), (26, 27, 29, 28), (18, 28, 30), (19, 41, 40), (28, 29, 31, 30), (18, 30, 32), (19, 42, 41), (30, 31, 33, 32), (18, 32, 34), (19, 43, 42), (32, 33, 35, 34), (18, 34, 20), (19, 37, 43), (34, 35, 21, 20), (37, 36, 23, 21), (36, 38, 25, 23), (38, 39, 27, 25), (39, 40, 29, 27), (40, 41, 31, 29), (41, 42, 33, 31), (42, 43, 35, 33), (43, 37, 21, 35)])
_uv = me_plane_003.uv_layers.new(name='UVMap')
_uv.uv.foreach_set('vector', [0.113, 0.04637, 0.1127, 0.0471, 0.1123, 0.04667, 0.1187, 0.04756, 0.1195, 0.04726, 0.1195, 0.04786, 0.1257, 0.04951, 0.1261, 0.04951, 0.1261, 0.05008, 0.1257, 0.05008, 0.113, 0.04637, 0.1123, 0.04667, 0.1123, 0.04607, 0.1187, 0.04756, 0.119, 0.04684, 0.1195, 0.04726, 0.1254, 0.03765, 0.125, 0.03765, 0.125, 0.0371, 0.1254, 0.0371, 0.113, 0.04637, 0.1123, 0.04607, 0.1127, 0.04565, 0.1187, 0.04756, 0.1184, 0.04684, 0.119, 0.04684, 0.1254, 0.0371, 0.125, 0.0371, 0.125, 0.03654, 0.1254, 0.03654, 0.113, 0.04637, 0.1127, 0.04565, 0.1133, 0.04565, 0.1187, 0.04756, 0.118, 0.04726, 0.1184, 0.04684, 0.115, 0.04992, 0.1145, 0.04992, 0.1145, 0.04936, 0.115, 0.04936, 0.113, 0.04637, 0.1133, 0.04565, 0.1137, 0.04607, 0.1187, 0.04756, 0.118, 0.04786, 0.118, 0.04726, 0.115, 0.04936, 0.1145, 0.04936, 0.1145, 0.04881, 0.115, 0.04881, 0.113, 0.04637, 0.1137, 0.04607, 0.1137, 0.04667, 0.1187, 0.04756, 0.1184, 0.04829, 0.118, 0.04786, 0.1261, 0.04561, 0.1257, 0.04561, 0.1257, 0.04506, 0.1261, 0.04506, 0.113, 0.04637, 0.1137, 0.04667, 0.1133, 0.0471, 0.1187, 0.04756, 0.119, 0.04829, 0.1184, 0.04829, 0.1261, 0.04506, 0.1257, 0.04506, 0.1257, 0.0445, 0.1261, 0.0445, 0.113, 0.04637, 0.1133, 0.0471, 0.1127, 0.0471, 0.1187, 0.04756, 0.1195, 0.04786, 0.119, 0.04829, 0.1257, 0.04898, 0.1261, 0.04898, 0.1261, 0.04951, 0.1257, 0.04951, 0.1145, 0.04492, 0.1152, 0.04462, 0.1152, 0.04522, 0.2576, 0.04265, 0.258, 0.04247, 0.258, 0.04282, 0.1261, 0.04733, 0.1257, 0.04733, 0.1257, 0.04676, 0.1261, 0.04676, 0.1145, 0.04492, 0.1152, 0.04522, 0.1147, 0.04565, 0.2576, 0.04265, 0.2577, 0.04222, 0.258, 0.04247, 0.1159, 0.04873, 0.1163, 0.04873, 0.1163, 0.04928, 0.1159, 0.04928, 0.1145, 0.04492, 0.1147, 0.04565, 0.1142, 0.04565, 0.2576, 0.04265, 0.2574, 0.04222, 0.2577, 0.04222, 0.1159, 0.04928, 0.1163, 0.04928, 0.1163, 0.04984, 0.1159, 0.04984, 0.1145, 0.04492, 0.1142, 0.04565, 0.1137, 0.04522, 0.2576, 0.04265, 0.2571, 0.04247, 0.2574, 0.04222, 0.1113, 0.04992, 0.1108, 0.04992, 0.1108, 0.04936, 0.1113, 0.04936, 0.1145, 0.04492, 0.1137, 0.04522, 0.1137, 0.04462, 0.2576, 0.04265, 0.2571, 0.04282, 0.2571, 0.04247, 0.1113, 0.04936, 0.1108, 0.04936, 0.1108, 0.04881, 0.1113, 0.04881, 0.1145, 0.04492, 0.1137, 0.04462, 0.1142, 0.0442, 0.2576, 0.04265, 0.2574, 0.04307, 0.2571, 0.04282, 0.1136, 0.04881, 0.1141, 0.04881, 0.1141, 0.04936, 0.1136, 0.04936, 0.1145, 0.04492, 0.1142, 0.0442, 0.1147, 0.0442, 0.2576, 0.04265, 0.2577, 0.04307, 0.2574, 0.04307, 0.1136, 0.04936, 0.1141, 0.04936, 0.1141, 0.04992, 0.1136, 0.04992, 0.1145, 0.04492, 0.1147, 0.0442, 0.1152, 0.04462, 0.2576, 0.04265, 0.258, 0.04282, 0.2577, 0.04307, 0.1261, 0.04787, 0.1257, 0.04787, 0.1257, 0.04733, 0.1261, 0.04733, 0.1232, 0.04575, 0.1232, 0.0454, 0.1235, 0.04527, 0.1235, 0.04588, 0.1232, 0.0454, 0.123, 0.04515, 0.1231, 0.04485, 0.1235, 0.04527, 0.123, 0.04515, 0.1226, 0.04515, 0.1225, 0.04485, 0.1231, 0.04485, 0.1226, 0.04515, 0.1224, 0.0454, 0.1221, 0.04527, 0.1225, 0.04485, 0.1224, 0.0454, 0.1224, 0.04575, 0.1221, 0.04588, 0.1221, 0.04527, 0.1224, 0.04575, 0.1226, 0.046, 0.1225, 0.0463, 0.1221, 0.04588, 0.1226, 0.046, 0.123, 0.046, 0.1231, 0.0463, 0.1225, 0.0463, 0.123, 0.046, 0.1232, 0.04575, 0.1235, 0.04588, 0.1231, 0.0463])
me_plane_003.materials.append(mat_material)
me_plane_003.use_remesh_fix_poles = True
me_plane_003.use_remesh_preserve_attributes = False
me_plane_003.use_mirror_vertex_groups = False
me_plane_003.update()
me_plane_004 = bpy.data.meshes.new('Plane.004')
me_plane_004.from_pydata([(0.2709, 1.366, 0.3199), (0.4518, 1.366, 0.3199), (0.2709, 1.69, 0.3199), (0.4518, 1.69, 0.3199), (0.2709, 1.595, 0.09123), (0.4518, 1.595, 0.09123), (0.2709, 1.366, -0.003506), (0.4518, 1.366, -0.003506), (0.2709, 1.137, 0.09123), (0.4518, 1.137, 0.09123), (0.2709, 1.043, 0.3199), (0.4518, 1.043, 0.3199), (0.2709, 1.137, 0.5487), (0.4518, 1.137, 0.5487), (0.2709, 1.366, 0.6434), (0.4518, 1.366, 0.6434), (0.2709, 1.595, 0.5487), (0.4518, 1.595, 0.5487), (0.4854, 1.366, 0.3199), (0.6663, 1.366, 0.3199), (0.4854, 1.69, 0.3199), (0.6663, 1.69, 0.3199), (0.4854, 1.595, 0.09123), (0.6663, 1.595, 0.09123), (0.4854, 1.366, -0.003506), (0.6663, 1.366, -0.003506), (0.4854, 1.137, 0.09123), (0.6663, 1.137, 0.09123), (0.4854, 1.043, 0.3199), (0.6663, 1.043, 0.3199), (0.4854, 1.137, 0.5487), (0.6663, 1.137, 0.5487), (0.4854, 1.366, 0.6434), (0.6663, 1.366, 0.6434), (0.4854, 1.595, 0.5487), (0.6663, 1.595, 0.5487), (0.6663, 1.501, 0.1847), (0.6663, 1.557, 0.3199), (0.6663, 1.366, 0.1286), (0.6663, 1.231, 0.1847), (0.6663, 1.175, 0.3199), (0.6663, 1.231, 0.4552), (0.6663, 1.366, 0.5113), (0.6663, 1.501, 0.4552)], [], [(0, 2, 4), (1, 5, 3), (2, 3, 5, 4), (0, 4, 6), (1, 7, 5), (4, 5, 7, 6), (0, 6, 8), (1, 9, 7), (6, 7, 9, 8), (0, 8, 10), (1, 11, 9), (8, 9, 11, 10), (0, 10, 12), (1, 13, 11), (10, 11, 13, 12), (0, 12, 14), (1, 15, 13), (12, 13, 15, 14), (0, 14, 16), (1, 17, 15), (14, 15, 17, 16), (0, 16, 2), (1, 3, 17), (16, 17, 3, 2), (18, 20, 22), (19, 36, 37), (20, 21, 23, 22), (18, 22, 24), (19, 38, 36), (22, 23, 25, 24), (18, 24, 26), (19, 39, 38), (24, 25, 27, 26), (18, 26, 28), (19, 40, 39), (26, 27, 29, 28), (18, 28, 30), (19, 41, 40), (28, 29, 31, 30), (18, 30, 32), (19, 42, 41), (30, 31, 33, 32), (18, 32, 34), (19, 43, 42), (32, 33, 35, 34), (18, 34, 20), (19, 37, 43), (34, 35, 21, 20), (37, 36, 23, 21), (36, 38, 25, 23), (38, 39, 27, 25), (39, 40, 29, 27), (40, 41, 31, 29), (41, 42, 33, 31), (42, 43, 35, 33), (43, 37, 21, 35)])
_uv = me_plane_004.uv_layers.new(name='UVMap')
_uv.uv.foreach_set('vector', [0.1098, 0.04624, 0.1091, 0.04594, 0.1095, 0.04551, 0.1237, 0.04086, 0.1245, 0.04056, 0.1245, 0.04116, 0.1198, 0.04972, 0.1202, 0.04972, 0.1202, 0.05029, 0.1198, 0.05029, 0.1098, 0.04624, 0.1095, 0.04551, 0.1101, 0.04551, 0.1237, 0.04086, 0.124, 0.04013, 0.1245, 0.04056, 0.1253, 0.0321, 0.1257, 0.0321, 0.1257, 0.03265, 0.1253, 0.03265, 0.1098, 0.04624, 0.1101, 0.04551, 0.1105, 0.04594, 0.1237, 0.04086, 0.1234, 0.04013, 0.124, 0.04013, 0.1253, 0.03265, 0.1257, 0.03265, 0.1257, 0.03321, 0.1253, 0.03321, 0.1098, 0.04624, 0.1105, 0.04594, 0.1105, 0.04654, 0.1237, 0.04086, 0.123, 0.04056, 0.1234, 0.04013, 0.1258, 0.03765, 0.1254, 0.03765, 0.1254, 0.0371, 0.1258, 0.0371, 0.1098, 0.04624, 0.1105, 0.04654, 0.1101, 0.04696, 0.1237, 0.04086, 0.123, 0.04116, 0.123, 0.04056, 0.1258, 0.0371, 0.1254, 0.0371, 0.1254, 0.03654, 0.1258, 0.03654, 0.1098, 0.04624, 0.1101, 0.04696, 0.1095, 0.04696, 0.1237, 0.04086, 0.1234, 0.04158, 0.123, 0.04116, 0.1256, 0.04124, 0.126, 0.04124, 0.126, 0.04179, 0.1256, 0.04179, 0.1098, 0.04624, 0.1095, 0.04696, 0.1091, 0.04654, 0.1237, 0.04086, 0.124, 0.04158, 0.1234, 0.04158, 0.1256, 0.04179, 0.126, 0.04179, 0.126, 0.04235, 0.1256, 0.04235, 0.1098, 0.04624, 0.1091, 0.04654, 0.1091, 0.04594, 0.1237, 0.04086, 0.1245, 0.04116, 0.124, 0.04158, 0.1198, 0.04918, 0.1202, 0.04918, 0.1202, 0.04972, 0.1198, 0.04972, 0.1098, 0.04479, 0.1101, 0.04406, 0.1105, 0.04449, 0.2431, 0.04476, 0.2435, 0.04458, 0.2435, 0.04494, 0.1262, 0.03938, 0.1258, 0.03938, 0.1258, 0.03881, 0.1262, 0.03881, 0.1098, 0.04479, 0.1105, 0.04449, 0.1105, 0.04509, 0.2431, 0.04476, 0.2433, 0.04433, 0.2435, 0.04458, 0.1251, 0.04124, 0.1256, 0.04124, 0.1256, 0.04179, 0.1251, 0.04179, 0.1098, 0.04479, 0.1105, 0.04509, 0.1101, 0.04551, 0.2431, 0.04476, 0.2429, 0.04433, 0.2433, 0.04433, 0.1251, 0.04179, 0.1256, 0.04179, 0.1256, 0.04235, 0.1251, 0.04235, 0.1098, 0.04479, 0.1101, 0.04551, 0.1095, 0.04551, 0.2431, 0.04476, 0.2427, 0.04458, 0.2429, 0.04433, 0.1258, 0.03646, 0.1254, 0.03646, 0.1254, 0.0359, 0.1258, 0.0359, 0.1098, 0.04479, 0.1095, 0.04551, 0.1091, 0.04509, 0.2431, 0.04476, 0.2427, 0.04494, 0.2427, 0.04458, 0.1258, 0.0359, 0.1254, 0.0359, 0.1254, 0.03535, 0.1258, 0.03535, 0.1098, 0.04479, 0.1091, 0.04509, 0.1091, 0.04449, 0.2431, 0.04476, 0.2429, 0.04519, 0.2427, 0.04494, 0.1244, 0.04881, 0.1249, 0.04881, 0.1249, 0.04936, 0.1244, 0.04936, 0.1098, 0.04479, 0.1091, 0.04449, 0.1095, 0.04406, 0.2431, 0.04476, 0.2433, 0.04519, 0.2429, 0.04519, 0.1244, 0.04936, 0.1249, 0.04936, 0.1249, 0.04992, 0.1244, 0.04992, 0.1098, 0.04479, 0.1095, 0.04406, 0.1101, 0.04406, 0.2431, 0.04476, 0.2435, 0.04494, 0.2433, 0.04519, 0.1262, 0.03992, 0.1258, 0.03992, 0.1258, 0.03938, 0.1262, 0.03938, 0.1088, 0.04787, 0.1088, 0.04751, 0.1091, 0.04739, 0.1091, 0.04799, 0.1088, 0.04751, 0.1085, 0.04726, 0.1087, 0.04696, 0.1091, 0.04739, 0.1085, 0.04726, 0.1082, 0.04726, 0.1081, 0.04696, 0.1087, 0.04696, 0.1082, 0.04726, 0.1079, 0.04751, 0.1076, 0.04739, 0.1081, 0.04696, 0.1079, 0.04751, 0.1079, 0.04787, 0.1076, 0.04799, 0.1076, 0.04739, 0.1079, 0.04787, 0.1082, 0.04812, 0.1081, 0.04841, 0.1076, 0.04799, 0.1082, 0.04812, 0.1085, 0.04812, 0.1087, 0.04841, 0.1081, 0.04841, 0.1085, 0.04812, 0.1088, 0.04787, 0.1091, 0.04799, 0.1087, 0.04841])
me_plane_004.materials.append(mat_material)
me_plane_004.use_remesh_fix_poles = True
me_plane_004.use_remesh_preserve_attributes = False
me_plane_004.use_mirror_vertex_groups = False
me_plane_004.update()
me_plane_005 = bpy.data.meshes.new('Plane.005')
me_plane_005.from_pydata([(-0.2709, 0.5927, 0.3199), (-0.4518, 0.5927, 0.3199), (-0.2709, 0.9161, 0.3199), (-0.4518, 0.9161, 0.3199), (-0.2709, 0.8214, 0.09123), (-0.4518, 0.8214, 0.09123), (-0.2709, 0.5927, -0.003506), (-0.4518, 0.5927, -0.003506), (-0.2709, 0.364, 0.09123), (-0.4518, 0.364, 0.09123), (-0.2709, 0.2692, 0.3199), (-0.4518, 0.2692, 0.3199), (-0.2709, 0.364, 0.5487), (-0.4518, 0.364, 0.5487), (-0.2709, 0.5927, 0.6434), (-0.4518, 0.5927, 0.6434), (-0.2709, 0.8214, 0.5487), (-0.4518, 0.8214, 0.5487), (-0.4854, 0.5927, 0.3199), (-0.6663, 0.5927, 0.3199), (-0.4854, 0.9161, 0.3199), (-0.6663, 0.9161, 0.3199), (-0.4854, 0.8214, 0.09123), (-0.6663, 0.8214, 0.09123), (-0.4854, 0.5927, -0.003506), (-0.6663, 0.5927, -0.003506), (-0.4854, 0.364, 0.09123), (-0.6663, 0.364, 0.09123), (-0.4854, 0.2692, 0.3199), (-0.6663, 0.2692, 0.3199), (-0.4854, 0.364, 0.5487), (-0.6663, 0.364, 0.5487), (-0.4854, 0.5927, 0.6434), (-0.6663, 0.5927, 0.6434), (-0.4854, 0.8214, 0.5487), (-0.6663, 0.8214, 0.5487), (-0.6663, 0.728, 0.1847), (-0.6663, 0.784, 0.3199), (-0.6663, 0.5927, 0.1286), (-0.6663, 0.4574, 0.1847), (-0.6663, 0.4014, 0.3199), (-0.6663, 0.4574, 0.4552), (-0.6663, 0.5927, 0.5113), (-0.6663, 0.728, 0.4552)], [], [(0, 4, 2), (1, 3, 5), (2, 4, 5, 3), (0, 6, 4), (1, 5, 7), (4, 6, 7, 5), (0, 8, 6), (1, 7, 9), (6, 8, 9, 7), (0, 10, 8), (1, 9, 11), (8, 10, 11, 9), (0, 12, 10), (1, 11, 13), (10, 12, 13, 11), (0, 14, 12), (1, 13, 15), (12, 14, 15, 13), (0, 16, 14), (1, 15, 17), (14, 16, 17, 15), (0, 2, 16), (1, 17, 3), (16, 2, 3, 17), (18, 22, 20), (19, 37, 36), (20, 22, 23, 21), (18, 24, 22), (19, 36, 38), (22, 24, 25, 23), (18, 26, 24), (19, 38, 39), (24, 26, 27, 25), (18, 28, 26), (19, 39, 40), (26, 28, 29, 27), (18, 30, 28), (19, 40, 41), (28, 30, 31, 29), (18, 32, 30), (19, 41, 42), (30, 32, 33, 31), (18, 34, 32), (19, 42, 43), (32, 34, 35, 33), (18, 20, 34), (19, 43, 37), (34, 20, 21, 35), (37, 21, 23, 36), (36, 23, 25, 38), (38, 25, 27, 39), (39, 27, 29, 40), (40, 29, 31, 41), (41, 31, 33, 42), (42, 33, 35, 43), (43, 35, 21, 37)])
_uv = me_plane_005.uv_layers.new(name='UVMap')
_uv.uv.foreach_set('vector', [0.1098, 0.04769, 0.1091, 0.04739, 0.1095, 0.04696, 0.1084, 0.04624, 0.1081, 0.04696, 0.1076, 0.04654, 0.1261, 0.04614, 0.1261, 0.04671, 0.1257, 0.04671, 0.1257, 0.04614, 0.1098, 0.04769, 0.1091, 0.04799, 0.1091, 0.04739, 0.1084, 0.04624, 0.1076, 0.04654, 0.1076, 0.04594, 0.1254, 0.03992, 0.1254, 0.03936, 0.1258, 0.03936, 0.1258, 0.03992, 0.1098, 0.04769, 0.1095, 0.04841, 0.1091, 0.04799, 0.1084, 0.04624, 0.1076, 0.04594, 0.1081, 0.04551, 0.1254, 0.03936, 0.1254, 0.03881, 0.1258, 0.03881, 0.1258, 0.03936, 0.1098, 0.04769, 0.1101, 0.04841, 0.1095, 0.04841, 0.1084, 0.04624, 0.1081, 0.04551, 0.1087, 0.04551, 0.1254, 0.03876, 0.1254, 0.03821, 0.1258, 0.03821, 0.1258, 0.03876, 0.1098, 0.04769, 0.1105, 0.04799, 0.1101, 0.04841, 0.1084, 0.04624, 0.1087, 0.04551, 0.1091, 0.04594, 0.1254, 0.03821, 0.1254, 0.03765, 0.1258, 0.03765, 0.1258, 0.03821, 0.1098, 0.04769, 0.1105, 0.04739, 0.1105, 0.04799, 0.1084, 0.04624, 0.1091, 0.04594, 0.1091, 0.04654, 0.1229, 0.04885, 0.1229, 0.0494, 0.1225, 0.0494, 0.1225, 0.04885, 0.1098, 0.04769, 0.1101, 0.04696, 0.1105, 0.04739, 0.1084, 0.04624, 0.1091, 0.04654, 0.1087, 0.04696, 0.1229, 0.0494, 0.1229, 0.04995, 0.1225, 0.04995, 0.1225, 0.0494, 0.1098, 0.04769, 0.1095, 0.04696, 0.1101, 0.04696, 0.1084, 0.04624, 0.1087, 0.04696, 0.1081, 0.04696, 0.1261, 0.04561, 0.1261, 0.04614, 0.1257, 0.04614, 0.1257, 0.04561, 0.1228, 0.04702, 0.1231, 0.0463, 0.1235, 0.04672, 0.2463, 0.04344, 0.2462, 0.04301, 0.2465, 0.04301, 0.1261, 0.04841, 0.1261, 0.04898, 0.1257, 0.04898, 0.1257, 0.04841, 0.1228, 0.04702, 0.1225, 0.0463, 0.1231, 0.0463, 0.2463, 0.04344, 0.2465, 0.04301, 0.2468, 0.04326, 0.1122, 0.04821, 0.1122, 0.04876, 0.1118, 0.04876, 0.1118, 0.04821, 0.1228, 0.04702, 0.1221, 0.04672, 0.1225, 0.0463, 0.2463, 0.04344, 0.2468, 0.04326, 0.2468, 0.04362, 0.1122, 0.04876, 0.1122, 0.04932, 0.1118, 0.04932, 0.1118, 0.04876, 0.1228, 0.04702, 0.1221, 0.04732, 0.1221, 0.04672, 0.2463, 0.04344, 0.2468, 0.04362, 0.2465, 0.04387, 0.1127, 0.04992, 0.1127, 0.04936, 0.1132, 0.04936, 0.1132, 0.04992, 0.1228, 0.04702, 0.1225, 0.04775, 0.1221, 0.04732, 0.2463, 0.04344, 0.2465, 0.04387, 0.2462, 0.04387, 0.1127, 0.04936, 0.1127, 0.04881, 0.1132, 0.04881, 0.1132, 0.04936, 0.1228, 0.04702, 0.1231, 0.04775, 0.1225, 0.04775, 0.2463, 0.04344, 0.2462, 0.04387, 0.2459, 0.04362, 0.1225, 0.04885, 0.1225, 0.0494, 0.1221, 0.0494, 0.1221, 0.04885, 0.1228, 0.04702, 0.1235, 0.04732, 0.1231, 0.04775, 0.2463, 0.04344, 0.2459, 0.04362, 0.2459, 0.04326, 0.1225, 0.0494, 0.1225, 0.04995, 0.1221, 0.04995, 0.1221, 0.0494, 0.1228, 0.04702, 0.1235, 0.04672, 0.1235, 0.04732, 0.2463, 0.04344, 0.2459, 0.04326, 0.2462, 0.04301, 0.1261, 0.04787, 0.1261, 0.04841, 0.1257, 0.04841, 0.1257, 0.04787, 0.1114, 0.04594, 0.1113, 0.04565, 0.1119, 0.04565, 0.1117, 0.04594, 0.1117, 0.04594, 0.1119, 0.04565, 0.1123, 0.04607, 0.112, 0.04619, 0.112, 0.04619, 0.1123, 0.04607, 0.1123, 0.04667, 0.112, 0.04655, 0.112, 0.04655, 0.1123, 0.04667, 0.1119, 0.0471, 0.1117, 0.0468, 0.1117, 0.0468, 0.1119, 0.0471, 0.1113, 0.0471, 0.1114, 0.0468, 0.1114, 0.0468, 0.1113, 0.0471, 0.1108, 0.04667, 0.1111, 0.04655, 0.1111, 0.04655, 0.1108, 0.04667, 0.1108, 0.04607, 0.1111, 0.04619, 0.1111, 0.04619, 0.1108, 0.04607, 0.1113, 0.04565, 0.1114, 0.04594])
me_plane_005.materials.append(mat_material)
me_plane_005.use_remesh_fix_poles = True
me_plane_005.use_remesh_preserve_attributes = False
me_plane_005.use_mirror_vertex_groups = False
me_plane_005.update()
me_plane_006 = bpy.data.meshes.new('Plane.006')
me_plane_006.from_pydata([(-0.2709, 1.366, 0.3199), (-0.4518, 1.366, 0.3199), (-0.2709, 1.69, 0.3199), (-0.4518, 1.69, 0.3199), (-0.2709, 1.595, 0.09123), (-0.4518, 1.595, 0.09123), (-0.2709, 1.366, -0.003506), (-0.4518, 1.366, -0.003506), (-0.2709, 1.137, 0.09123), (-0.4518, 1.137, 0.09123), (-0.2709, 1.043, 0.3199), (-0.4518, 1.043, 0.3199), (-0.2709, 1.137, 0.5487), (-0.4518, 1.137, 0.5487), (-0.2709, 1.366, 0.6434), (-0.4518, 1.366, 0.6434), (-0.2709, 1.595, 0.5487), (-0.4518, 1.595, 0.5487), (-0.4854, 1.366, 0.3199), (-0.6663, 1.366, 0.3199), (-0.4854, 1.69, 0.3199), (-0.6663, 1.69, 0.3199), (-0.4854, 1.595, 0.09123), (-0.6663, 1.595, 0.09123), (-0.4854, 1.366, -0.003506), (-0.6663, 1.366, -0.003506), (-0.4854, 1.137, 0.09123), (-0.6663, 1.137, 0.09123), (-0.4854, 1.043, 0.3199), (-0.6663, 1.043, 0.3199), (-0.4854, 1.137, 0.5487), (-0.6663, 1.137, 0.5487), (-0.4854, 1.366, 0.6434), (-0.6663, 1.366, 0.6434), (-0.4854, 1.595, 0.5487), (-0.6663, 1.595, 0.5487), (-0.6663, 1.501, 0.1847), (-0.6663, 1.557, 0.3199), (-0.6663, 1.366, 0.1286), (-0.6663, 1.231, 0.1847), (-0.6663, 1.175, 0.3199), (-0.6663, 1.231, 0.4552), (-0.6663, 1.366, 0.5113), (-0.6663, 1.501, 0.4552)], [], [(0, 4, 2), (1, 3, 5), (2, 4, 5, 3), (0, 6, 4), (1, 5, 7), (4, 6, 7, 5), (0, 8, 6), (1, 7, 9), (6, 8, 9, 7), (0, 10, 8), (1, 9, 11), (8, 10, 11, 9), (0, 12, 10), (1, 11, 13), (10, 12, 13, 11), (0, 14, 12), (1, 13, 15), (12, 14, 15, 13), (0, 16, 14), (1, 15, 17), (14, 16, 17, 15), (0, 2, 16), (1, 17, 3), (16, 2, 3, 17), (18, 22, 20), (19, 37, 36), (20, 22, 23, 21), (18, 24, 22), (19, 36, 38), (22, 24, 25, 23), (18, 26, 24), (19, 38, 39), (24, 26, 27, 25), (18, 28, 26), (19, 39, 40), (26, 28, 29, 27), (18, 30, 28), (19, 40, 41), (28, 30, 31, 29), (18, 32, 30), (19, 41, 42), (30, 32, 33, 31), (18, 34, 32), (19, 42, 43), (32, 34, 35, 33), (18, 20, 34), (19, 43, 37), (34, 20, 21, 35), (37, 21, 23, 36), (36, 23, 25, 38), (38, 25, 27, 39), (39, 27, 29, 40), (40, 29, 31, 41), (41, 31, 33, 42), (42, 33, 35, 43), (43, 35, 21, 37)])
_uv = me_plane_006.uv_layers.new(name='UVMap')
_uv.uv.foreach_set('vector', [0.1205, 0.04736, 0.1212, 0.04706, 0.1212, 0.04766, 0.113, 0.04492, 0.1123, 0.04462, 0.1127, 0.0442, 0.1262, 0.03589, 0.1262, 0.03645, 0.1258, 0.03645, 0.1258, 0.03589, 0.1205, 0.04736, 0.1208, 0.04663, 0.1212, 0.04706, 0.113, 0.04492, 0.1127, 0.0442, 0.1133, 0.0442, 0.1254, 0.03765, 0.1254, 0.03821, 0.125, 0.03821, 0.125, 0.03765, 0.1205, 0.04736, 0.1202, 0.04663, 0.1208, 0.04663, 0.113, 0.04492, 0.1133, 0.0442, 0.1137, 0.04462, 0.1254, 0.03821, 0.1254, 0.03876, 0.125, 0.03876, 0.125, 0.03821, 0.1205, 0.04736, 0.1198, 0.04706, 0.1202, 0.04663, 0.113, 0.04492, 0.1137, 0.04462, 0.1137, 0.04522, 0.1127, 0.04881, 0.1127, 0.04936, 0.1123, 0.04936, 0.1123, 0.04881, 0.1205, 0.04736, 0.1198, 0.04766, 0.1198, 0.04706, 0.113, 0.04492, 0.1137, 0.04522, 0.1133, 0.04565, 0.1127, 0.04936, 0.1127, 0.04992, 0.1123, 0.04992, 0.1123, 0.04936, 0.1205, 0.04736, 0.1202, 0.04808, 0.1198, 0.04766, 0.113, 0.04492, 0.1133, 0.04565, 0.1127, 0.04565, 0.1156, 0.04896, 0.1156, 0.04951, 0.1152, 0.04951, 0.1152, 0.04896, 0.1205, 0.04736, 0.1208, 0.04808, 0.1202, 0.04808, 0.113, 0.04492, 0.1127, 0.04565, 0.1123, 0.04522, 0.1156, 0.04951, 0.1156, 0.05007, 0.1152, 0.05007, 0.1152, 0.04951, 0.1205, 0.04736, 0.1212, 0.04766, 0.1208, 0.04808, 0.113, 0.04492, 0.1123, 0.04522, 0.1123, 0.04462, 0.1262, 0.03535, 0.1262, 0.03589, 0.1258, 0.03589, 0.1258, 0.03535, 0.1237, 0.0423, 0.1245, 0.042, 0.1245, 0.0426, 0.2492, 0.04344, 0.2488, 0.04326, 0.249, 0.04301, 0.1262, 0.03264, 0.1262, 0.03321, 0.1257, 0.03321, 0.1257, 0.03264, 0.1237, 0.0423, 0.124, 0.04158, 0.1245, 0.042, 0.2492, 0.04344, 0.249, 0.04301, 0.2494, 0.04301, 0.1122, 0.0471, 0.1122, 0.04765, 0.1118, 0.04765, 0.1118, 0.0471, 0.1237, 0.0423, 0.1234, 0.04158, 0.124, 0.04158, 0.2492, 0.04344, 0.2494, 0.04301, 0.2496, 0.04326, 0.1122, 0.04765, 0.1122, 0.04821, 0.1118, 0.04821, 0.1118, 0.04765, 0.1237, 0.0423, 0.123, 0.042, 0.1234, 0.04158, 0.2492, 0.04344, 0.2496, 0.04326, 0.2496, 0.04362, 0.1141, 0.04992, 0.1141, 0.04936, 0.1145, 0.04936, 0.1145, 0.04992, 0.1237, 0.0423, 0.123, 0.0426, 0.123, 0.042, 0.2492, 0.04344, 0.2496, 0.04362, 0.2494, 0.04387, 0.1141, 0.04936, 0.1141, 0.04881, 0.1145, 0.04881, 0.1145, 0.04936, 0.1237, 0.0423, 0.1234, 0.04303, 0.123, 0.0426, 0.2492, 0.04344, 0.2494, 0.04387, 0.249, 0.04387, 0.1234, 0.04885, 0.1234, 0.0494, 0.1229, 0.0494, 0.1229, 0.04885, 0.1237, 0.0423, 0.124, 0.04303, 0.1234, 0.04303, 0.2492, 0.04344, 0.249, 0.04387, 0.2488, 0.04362, 0.1234, 0.0494, 0.1234, 0.04995, 0.1229, 0.04995, 0.1229, 0.0494, 0.1237, 0.0423, 0.1245, 0.0426, 0.124, 0.04303, 0.2492, 0.04344, 0.2488, 0.04362, 0.2488, 0.04326, 0.1262, 0.0321, 0.1262, 0.03264, 0.1257, 0.03264, 0.1257, 0.0321, 0.114, 0.04619, 0.1137, 0.04607, 0.1142, 0.04565, 0.1143, 0.04594, 0.1143, 0.04594, 0.1142, 0.04565, 0.1147, 0.04565, 0.1146, 0.04594, 0.1146, 0.04594, 0.1147, 0.04565, 0.1152, 0.04607, 0.1149, 0.04619, 0.1149, 0.04619, 0.1152, 0.04607, 0.1152, 0.04667, 0.1149, 0.04655, 0.1149, 0.04655, 0.1152, 0.04667, 0.1147, 0.0471, 0.1146, 0.0468, 0.1146, 0.0468, 0.1147, 0.0471, 0.1142, 0.0471, 0.1143, 0.0468, 0.1143, 0.0468, 0.1142, 0.0471, 0.1137, 0.04667, 0.114, 0.04655, 0.114, 0.04655, 0.1137, 0.04667, 0.1137, 0.04607, 0.114, 0.04619])
me_plane_006.materials.append(mat_material)
me_plane_006.use_remesh_fix_poles = True
me_plane_006.use_remesh_preserve_attributes = False
me_plane_006.use_mirror_vertex_groups = False
me_plane_006.update()

# ---- objects
ob_truck_03_blue = bpy.data.objects.new('Truck_03_Blue', me_plane)
ob_wheel_fl = bpy.data.objects.new('Wheel_FL', me_plane_001)
ob_wheel_fr = bpy.data.objects.new('Wheel_FR', me_plane_002)
ob_wheel_rl1 = bpy.data.objects.new('Wheel_RL1', me_plane_003)
ob_wheel_rl2 = bpy.data.objects.new('Wheel_RL2', me_plane_004)
ob_wheel_rr1 = bpy.data.objects.new('Wheel_RR1', me_plane_005)
ob_wheel_rr2 = bpy.data.objects.new('Wheel_RR2', me_plane_006)

# ---- transforms, parenting, visibility, modifiers, constraints
ob_truck_03_blue.location = (0.0, 0.0, 0.0)
ob_truck_03_blue.lineart.crease_threshold = 0.0
ob_wheel_fl.parent = ob_truck_03_blue
ob_wheel_fl.location = (0.0, 0.0, 0.0)
ob_wheel_fl.lineart.crease_threshold = 0.0
ob_wheel_fr.parent = ob_truck_03_blue
ob_wheel_fr.location = (0.0, 0.0, 0.0)
ob_wheel_fr.lineart.crease_threshold = 0.0
ob_wheel_rl1.parent = ob_truck_03_blue
ob_wheel_rl1.location = (0.0, 0.0, 0.0)
ob_wheel_rl1.lineart.crease_threshold = 0.0
ob_wheel_rl2.parent = ob_truck_03_blue
ob_wheel_rl2.location = (0.0, 0.0, 0.0)
ob_wheel_rl2.lineart.crease_threshold = 0.0
ob_wheel_rr1.parent = ob_truck_03_blue
ob_wheel_rr1.location = (0.0, 0.0, 0.0)
ob_wheel_rr1.lineart.crease_threshold = 0.0
ob_wheel_rr2.parent = ob_truck_03_blue
ob_wheel_rr2.location = (0.0, 0.0, 0.0)
ob_wheel_rr2.lineart.crease_threshold = 0.0

# ---- collection membership
col_collection.objects.link(ob_truck_03_blue)
col_collection.objects.link(ob_wheel_fl)
col_collection.objects.link(ob_wheel_fr)
col_collection.objects.link(ob_wheel_rl1)
col_collection.objects.link(ob_wheel_rl2)
col_collection.objects.link(ob_wheel_rr1)
col_collection.objects.link(ob_wheel_rr2)

# ---- scene / render settings (as saved in the file)
scene.frame_start = 1; scene.frame_end = 250; scene.frame_set(3)
scene.render.engine = 'BLENDER_EEVEE_NEXT'
scene.cycles.use_denoising = False
scene.cycles.samples = 128
scene.cycles.sampling_pattern = 'TABULATED_SOBOL'
scene.cycles.use_adaptive_sampling = False
scene.cycles.use_light_tree = False
scene.view_settings.view_transform = 'Filmic'
bpy.context.view_layer.update()

# ---- added for rendering (the .blend has no active camera and no usable light): camera, sun
cam_auto = bpy.data.cameras.new('AutoCamera')
cam_auto.lens = 50.0
cam_auto.sensor_width = 36.0
cam_auto.clip_end = 1000.0
ob_auto_camera = bpy.data.objects.new('AutoCamera', cam_auto)
scene.collection.objects.link(ob_auto_camera)
ob_auto_camera.location = (5.04431, -6.14905, 5.08845)
ob_auto_camera.rotation_euler = (1.09748, -7.21219e-08, 0.694738)
scene.camera = ob_auto_camera
light_auto_sun = bpy.data.lights.new('AutoSun', 'SUN')
light_auto_sun.energy = 3.0
light_auto_sun.angle = 0.0523599
ob_auto_sun = bpy.data.objects.new('AutoSun', light_auto_sun)
scene.collection.objects.link(ob_auto_sun)
ob_auto_sun.rotation_euler = (0.872665, 0.174533, 0.523599)
bpy.context.view_layer.update()
